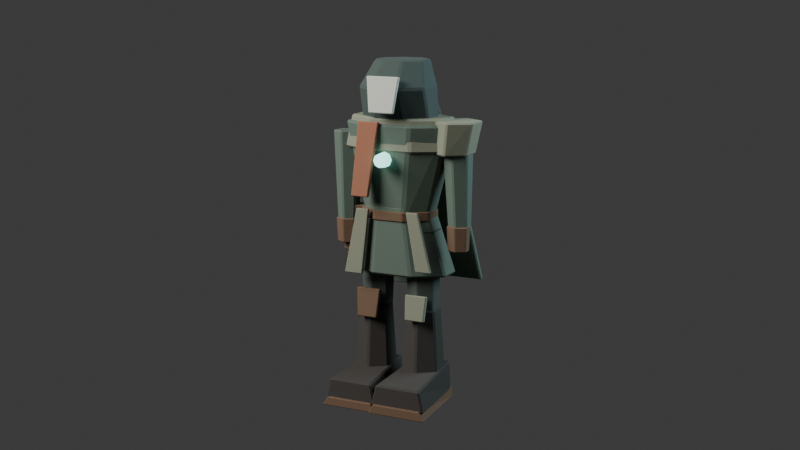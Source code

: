 # Source: dream_runner_character_03.blend  (saved by Blender 5.1.30; exported with 4.5.12 LTS)
import bpy
from mathutils import Matrix  # noqa: F401  (used for matrix-valued properties, if any)

bpy.ops.wm.read_factory_settings(use_empty=True)
scene = bpy.context.scene
scene.name = 'Scene'

# ---- collections
col_collection = bpy.data.collections.new('Collection'); scene.collection.children.link(col_collection)

# ---- materials (node trees are filled in below, after node groups)
mat_mat_dr03_coat_dark_olive = bpy.data.materials.new('MAT_DR03_Coat_Dark_Olive')
mat_mat_dr03_coat_dark_olive.diffuse_color = (0.09, 0.125, 0.095, 1.0)
mat_mat_dr03_coat_dust_edge = bpy.data.materials.new('MAT_DR03_Coat_Dust_Edge')
mat_mat_dr03_coat_dust_edge.diffuse_color = (0.2, 0.21, 0.145, 1.0)
mat_mat_dr03_leather_brown = bpy.data.materials.new('MAT_DR03_Leather_Brown')
mat_mat_dr03_leather_brown.diffuse_color = (0.13, 0.075, 0.04, 1.0)
mat_mat_dr03_hood_deep = bpy.data.materials.new('MAT_DR03_Hood_Deep')
mat_mat_dr03_hood_deep.diffuse_color = (0.045, 0.065, 0.055, 1.0)
mat_mat_dr03_faceless_mask = bpy.data.materials.new('MAT_DR03_Faceless_Mask')
mat_mat_dr03_faceless_mask.diffuse_color = (0.52, 0.52, 0.46, 1.0)
mat_mat_dr03_chest_signal_emissive = bpy.data.materials.new('MAT_DR03_Chest_Signal_Emissive')
mat_mat_dr03_chest_signal_emissive.diffuse_color = (0.12, 0.3, 0.27, 1.0)
mat_mat_dr03_pants_charcoal = bpy.data.materials.new('MAT_DR03_Pants_Charcoal')
mat_mat_dr03_pants_charcoal.diffuse_color = (0.055, 0.065, 0.055, 1.0)
mat_mat_dr03_boots_heavy_dark = bpy.data.materials.new('MAT_DR03_Boots_Heavy_Dark')
mat_mat_dr03_boots_heavy_dark.diffuse_color = (0.035, 0.03, 0.025, 1.0)
mat_mat_dr03_scarf_rust = bpy.data.materials.new('MAT_DR03_Scarf_Rust')
mat_mat_dr03_scarf_rust.diffuse_color = (0.3, 0.12, 0.065, 1.0)

# ---- material node trees
mat_mat_dr03_coat_dark_olive.use_nodes = True; mat_mat_dr03_coat_dark_olive.node_tree.nodes.clear()
_N = mat_mat_dr03_coat_dark_olive.node_tree.nodes; _L = mat_mat_dr03_coat_dark_olive.node_tree.links
n0 = _N.new('ShaderNodeBsdfPrincipled'); n0.name = 'Principled BSDF'; n0.location = (-200, 100)
n0.inputs[0].default_value = (0.09, 0.125, 0.095, 1.0)
n0.inputs[2].default_value = 0.9
n1 = _N.new('ShaderNodeOutputMaterial'); n1.name = 'Material Output'; n1.location = (200, 100)
_L.new(n0.outputs[0], n1.inputs[0])
n1.is_active_output = True
mat_mat_dr03_coat_dust_edge.use_nodes = True; mat_mat_dr03_coat_dust_edge.node_tree.nodes.clear()
_N = mat_mat_dr03_coat_dust_edge.node_tree.nodes; _L = mat_mat_dr03_coat_dust_edge.node_tree.links
n0 = _N.new('ShaderNodeBsdfPrincipled'); n0.name = 'Principled BSDF'; n0.location = (-200, 100)
n0.inputs[0].default_value = (0.2, 0.21, 0.145, 1.0)
n0.inputs[2].default_value = 0.9
n1 = _N.new('ShaderNodeOutputMaterial'); n1.name = 'Material Output'; n1.location = (200, 100)
_L.new(n0.outputs[0], n1.inputs[0])
n1.is_active_output = True
mat_mat_dr03_leather_brown.use_nodes = True; mat_mat_dr03_leather_brown.node_tree.nodes.clear()
_N = mat_mat_dr03_leather_brown.node_tree.nodes; _L = mat_mat_dr03_leather_brown.node_tree.links
n0 = _N.new('ShaderNodeBsdfPrincipled'); n0.name = 'Principled BSDF'; n0.location = (-200, 100)
n0.inputs[0].default_value = (0.13, 0.075, 0.04, 1.0)
n0.inputs[2].default_value = 0.9
n1 = _N.new('ShaderNodeOutputMaterial'); n1.name = 'Material Output'; n1.location = (200, 100)
_L.new(n0.outputs[0], n1.inputs[0])
n1.is_active_output = True
mat_mat_dr03_hood_deep.use_nodes = True; mat_mat_dr03_hood_deep.node_tree.nodes.clear()
_N = mat_mat_dr03_hood_deep.node_tree.nodes; _L = mat_mat_dr03_hood_deep.node_tree.links
n0 = _N.new('ShaderNodeBsdfPrincipled'); n0.name = 'Principled BSDF'; n0.location = (-200, 100)
n0.inputs[0].default_value = (0.045, 0.065, 0.055, 1.0)
n0.inputs[2].default_value = 0.9
n1 = _N.new('ShaderNodeOutputMaterial'); n1.name = 'Material Output'; n1.location = (200, 100)
_L.new(n0.outputs[0], n1.inputs[0])
n1.is_active_output = True
mat_mat_dr03_faceless_mask.use_nodes = True; mat_mat_dr03_faceless_mask.node_tree.nodes.clear()
_N = mat_mat_dr03_faceless_mask.node_tree.nodes; _L = mat_mat_dr03_faceless_mask.node_tree.links
n0 = _N.new('ShaderNodeBsdfPrincipled'); n0.name = 'Principled BSDF'; n0.location = (-200, 100)
n0.inputs[0].default_value = (0.52, 0.52, 0.46, 1.0)
n0.inputs[2].default_value = 0.78
n1 = _N.new('ShaderNodeOutputMaterial'); n1.name = 'Material Output'; n1.location = (200, 100)
_L.new(n0.outputs[0], n1.inputs[0])
n1.is_active_output = True
mat_mat_dr03_chest_signal_emissive.use_nodes = True; mat_mat_dr03_chest_signal_emissive.node_tree.nodes.clear()
_N = mat_mat_dr03_chest_signal_emissive.node_tree.nodes; _L = mat_mat_dr03_chest_signal_emissive.node_tree.links
n0 = _N.new('ShaderNodeBsdfPrincipled'); n0.name = 'Principled BSDF'; n0.location = (-200, 100)
n0.inputs[0].default_value = (0.12, 0.3, 0.27, 1.0)
n0.inputs[2].default_value = 0.48
n0.inputs[27].default_value = (0.38, 0.95, 0.85, 1.0)
n0.inputs[28].default_value = 2.2
n1 = _N.new('ShaderNodeOutputMaterial'); n1.name = 'Material Output'; n1.location = (200, 100)
_L.new(n0.outputs[0], n1.inputs[0])
n1.is_active_output = True
mat_mat_dr03_pants_charcoal.use_nodes = True; mat_mat_dr03_pants_charcoal.node_tree.nodes.clear()
_N = mat_mat_dr03_pants_charcoal.node_tree.nodes; _L = mat_mat_dr03_pants_charcoal.node_tree.links
n0 = _N.new('ShaderNodeBsdfPrincipled'); n0.name = 'Principled BSDF'; n0.location = (-200, 100)
n0.inputs[0].default_value = (0.055, 0.065, 0.055, 1.0)
n0.inputs[2].default_value = 0.9
n1 = _N.new('ShaderNodeOutputMaterial'); n1.name = 'Material Output'; n1.location = (200, 100)
_L.new(n0.outputs[0], n1.inputs[0])
n1.is_active_output = True
mat_mat_dr03_boots_heavy_dark.use_nodes = True; mat_mat_dr03_boots_heavy_dark.node_tree.nodes.clear()
_N = mat_mat_dr03_boots_heavy_dark.node_tree.nodes; _L = mat_mat_dr03_boots_heavy_dark.node_tree.links
n0 = _N.new('ShaderNodeBsdfPrincipled'); n0.name = 'Principled BSDF'; n0.location = (-200, 100)
n0.inputs[0].default_value = (0.035, 0.03, 0.025, 1.0)
n0.inputs[2].default_value = 0.9
n1 = _N.new('ShaderNodeOutputMaterial'); n1.name = 'Material Output'; n1.location = (200, 100)
_L.new(n0.outputs[0], n1.inputs[0])
n1.is_active_output = True
mat_mat_dr03_scarf_rust.use_nodes = True; mat_mat_dr03_scarf_rust.node_tree.nodes.clear()
_N = mat_mat_dr03_scarf_rust.node_tree.nodes; _L = mat_mat_dr03_scarf_rust.node_tree.links
n0 = _N.new('ShaderNodeBsdfPrincipled'); n0.name = 'Principled BSDF'; n0.location = (-200, 100)
n0.inputs[0].default_value = (0.3, 0.12, 0.065, 1.0)
n0.inputs[2].default_value = 0.9
n1 = _N.new('ShaderNodeOutputMaterial'); n1.name = 'Material Output'; n1.location = (200, 100)
_L.new(n0.outputs[0], n1.inputs[0])
n1.is_active_output = True

# ---- world
world_world = bpy.data.worlds.new('World'); scene.world = world_world
world_world.use_nodes = True; world_world.node_tree.nodes.clear()
_N = world_world.node_tree.nodes; _L = world_world.node_tree.links
n0 = _N.new('ShaderNodeOutputWorld'); n0.name = 'World Output'; n0.location = (200, 100)
n1 = _N.new('ShaderNodeBackground'); n1.name = 'Background'; n1.location = (-200, 100)
n1.inputs[0].default_value = (0.05088, 0.05088, 0.05088, 1.0)
_L.new(n1.outputs[0], n0.inputs[0])
n0.is_active_output = True
world_world.color = (0.025, 0.03, 0.025)
world_world.sun_shadow_jitter_overblur = 0.0

# ---- cameras
cam_preview_dr03_cameradata = bpy.data.cameras.new('PREVIEW_DR03_CameraData')
cam_preview_dr03_cameradata.lens = 58.0

# ---- lights
light_preview_dr03_keydata = bpy.data.lights.new('PREVIEW_DR03_KeyData', 'AREA')
light_preview_dr03_keydata.energy = 700.0
light_preview_dr03_keydata.shape = 'DISK'
light_preview_dr03_keydata.size = 4.0
light_preview_dr03_filldata = bpy.data.lights.new('PREVIEW_DR03_FillData', 'AREA')
light_preview_dr03_filldata.color = (0.48, 0.63, 0.72)
light_preview_dr03_filldata.energy = 280.0
light_preview_dr03_filldata.size = 3.0

# ---- meshes
me_dr_torso_coat_mesh = bpy.data.meshes.new('DR_Torso_Coat_Mesh')
me_dr_torso_coat_mesh.from_pydata([(0.1785, 0.04303, -0.008372), (0.1635, 0.04842, -0.02), (0.1685, 0.06194, -0.008159), (0.06206, 0.126, -0.008032), (0.08405, 0.1192, -0.008097), (0.069, 0.1131, -0.02), (-0.08347, 0.1192, -0.008061), (-0.06154, 0.126, -0.008032), (-0.069, 0.1131, -0.02), (-0.178, 0.04303, -0.008249), (-0.168, 0.0619, -0.008111), (-0.1635, 0.04842, -0.02), (-0.168, -0.05212, -0.008139), (-0.178, -0.03326, -0.008249), (-0.1635, -0.03842, -0.02), (-0.06154, -0.1162, -0.008052), (-0.08347, -0.1094, -0.008082), (-0.069, -0.1031, -0.02), (0.08405, -0.1094, -0.008123), (0.06205, -0.1162, -0.008052), (0.069, -0.1031, -0.02), (0.1785, -0.03325, -0.008372), (0.1685, -0.05216, -0.008191), (0.1635, -0.03842, -0.02), (0.3001, 0.05468, 0.4684), (0.2893, 0.07263, 0.4681), (0.291, 0.05991, 0.48), (0.1416, 0.155, 0.4681), (0.119, 0.1608, 0.468), (0.1294, 0.1497, 0.48), (-0.09566, 0.1608, 0.468), (-0.1182, 0.155, 0.4681), (-0.1054, 0.1497, 0.48), (-0.2659, 0.07259, 0.4681), (-0.2766, 0.05468, 0.4682), (-0.267, 0.05991, 0.48), (-0.2766, -0.05444, 0.4682), (-0.2659, -0.07234, 0.4681), (-0.267, -0.05991, 0.48), (-0.1182, -0.1547, 0.4681), (-0.09566, -0.1606, 0.4681), (-0.1054, -0.1497, 0.48), (0.119, -0.1606, 0.4681), (0.1416, -0.1547, 0.4681), (0.1294, -0.1497, 0.48), (0.3001, -0.05444, 0.4684), (0.291, -0.05991, 0.48), (0.2893, -0.07238, 0.4682)], [], [(0, 1, 2), (3, 4, 5), (6, 7, 8), (9, 10, 11), (12, 13, 14), (15, 16, 17), (18, 19, 20), (21, 22, 23), (24, 25, 26), (27, 28, 29), (30, 31, 32), (33, 34, 35), (36, 37, 38), (39, 40, 41), (42, 43, 44), (45, 46, 47), (0, 21, 23, 1), (20, 23, 22, 18), (17, 20, 19, 15), (14, 17, 16, 12), (11, 14, 13, 9), (8, 11, 10, 6), (5, 8, 7, 3), (1, 5, 4, 2), (26, 46, 45, 24), (25, 27, 29, 26), (28, 30, 32, 29), (31, 33, 35, 32), (34, 36, 38, 35), (37, 39, 41, 38), (40, 42, 44, 41), (43, 47, 46, 44), (2, 25, 24, 0), (3, 28, 27, 4), (6, 31, 30, 7), (9, 34, 33, 10), (12, 37, 36, 13), (15, 40, 39, 16), (18, 43, 42, 19), (21, 45, 47, 22), (21, 0, 24, 45), (23, 20, 17, 14, 11, 8, 5, 1), (2, 4, 27, 25), (3, 7, 30, 28), (6, 10, 33, 31), (9, 13, 36, 34), (12, 16, 39, 37), (15, 19, 42, 40), (18, 22, 47, 43), (26, 29, 32, 35, 38, 41, 44, 46)])
me_dr_torso_coat_mesh.materials.append(mat_mat_dr03_coat_dark_olive)
me_dr_torso_coat_mesh.update()
me_dr_coat_lower_skirt_mesh = bpy.data.meshes.new('DR_Coat_Lower_Skirt_Mesh')
me_dr_coat_lower_skirt_mesh.from_pydata([(0.2801, 0.07898, -0.3104), (0.2729, 0.08433, -0.32), (0.2712, 0.09417, -0.3103), (0.1144, 0.1805, -0.3101), (0.1332, 0.1754, -0.3102), (0.1233, 0.1721, -0.32), (-0.104, 0.1754, -0.3101), (-0.08532, 0.1805, -0.3101), (-0.09326, 0.1721, -0.32), (-0.2508, 0.07896, -0.3102), (-0.2421, 0.09411, -0.3102), (-0.2429, 0.08433, -0.32), (-0.242, -0.04554, -0.31), (-0.2508, -0.03037, -0.3102), (-0.2429, -0.03433, -0.32), (-0.08531, -0.1319, -0.31), (-0.104, -0.1268, -0.31), (-0.09326, -0.1221, -0.32), (0.1332, -0.1268, -0.31), (0.1144, -0.1319, -0.31), (0.1233, -0.1221, -0.32), (0.2801, -0.03036, -0.3104), (0.271, -0.04562, -0.3101), (0.2729, -0.03433, -0.32), (0.1784, 0.04263, 0.03042), (0.1701, 0.05858, 0.03032), (0.1655, 0.0465, 0.04), (0.08231, 0.1205, 0.03022), (0.06406, 0.1263, 0.03012), (0.06952, 0.1147, 0.04), (-0.06333, 0.1263, 0.03012), (-0.08151, 0.1205, 0.03014), (-0.06952, 0.1147, 0.04), (-0.1694, 0.05853, 0.03022), (-0.1776, 0.04265, 0.03022), (-0.1655, 0.0465, 0.04), (-0.1776, -0.04134, 0.03022), (-0.1694, -0.05724, 0.03005), (-0.1655, -0.0465, 0.04), (-0.08151, -0.1191, 0.03001), (-0.06334, -0.1249, 0.03), (-0.06952, -0.1147, 0.04), (0.06408, -0.1249, 0.03), (0.08238, -0.1191, 0.03005), (0.06952, -0.1147, 0.04), (0.1784, -0.04135, 0.03042), (0.1655, -0.0465, 0.04), (0.1701, -0.05733, 0.03011)], [], [(0, 1, 2), (3, 4, 5), (6, 7, 8), (9, 10, 11), (12, 13, 14), (15, 16, 17), (18, 19, 20), (21, 22, 23), (24, 25, 26), (27, 28, 29), (30, 31, 32), (33, 34, 35), (36, 37, 38), (39, 40, 41), (42, 43, 44), (45, 46, 47), (0, 21, 23, 1), (20, 23, 22, 18), (17, 20, 19, 15), (14, 17, 16, 12), (11, 14, 13, 9), (8, 11, 10, 6), (5, 8, 7, 3), (1, 5, 4, 2), (26, 46, 45, 24), (25, 27, 29, 26), (28, 30, 32, 29), (31, 33, 35, 32), (34, 36, 38, 35), (37, 39, 41, 38), (40, 42, 44, 41), (43, 47, 46, 44), (2, 25, 24, 0), (3, 28, 27, 4), (6, 31, 30, 7), (9, 34, 33, 10), (12, 37, 36, 13), (15, 40, 39, 16), (18, 43, 42, 19), (21, 45, 47, 22), (21, 0, 24, 45), (23, 20, 17, 14, 11, 8, 5, 1), (2, 4, 27, 25), (3, 7, 30, 28), (6, 10, 33, 31), (9, 13, 36, 34), (12, 16, 39, 37), (15, 19, 42, 40), (18, 22, 47, 43), (26, 29, 32, 35, 38, 41, 44, 46)])
me_dr_coat_lower_skirt_mesh.materials.append(mat_mat_dr03_coat_dark_olive)
me_dr_coat_lower_skirt_mesh.update()
me_dr_shoulder_mantle_mesh = bpy.data.meshes.new('DR_Shoulder_Mantle_Mesh')
me_dr_shoulder_mantle_mesh.from_pydata([(0.3081, 0.07546, -0.05023), (0.3003, 0.07998, -0.06), (0.2993, 0.09048, -0.05009), (0.1234, 0.1851, -0.05003), (0.1422, 0.1802, -0.05007), (0.1317, 0.1759, -0.06), (-0.1222, 0.1802, -0.05007), (-0.1034, 0.1851, -0.05003), (-0.1117, 0.1759, -0.06), (-0.2881, 0.07546, -0.05023), (-0.2793, 0.09048, -0.05009), (-0.2803, 0.07998, -0.06), (-0.2793, -0.06048, -0.05009), (-0.2881, -0.04546, -0.05023), (-0.2803, -0.04998, -0.06), (-0.1034, -0.1551, -0.05003), (-0.1222, -0.1502, -0.05007), (-0.1117, -0.1459, -0.06), (0.1422, -0.1502, -0.05007), (0.1234, -0.1551, -0.05003), (0.1317, -0.1459, -0.06), (0.3081, -0.04546, -0.05023), (0.2993, -0.06048, -0.05009), (0.3003, -0.04998, -0.06), (0.2754, 0.07038, 0.1002), (0.2668, 0.08558, 0.1001), (0.2633, 0.07438, 0.11), (0.1286, 0.1677, 0.1001), (0.1099, 0.1729, 0.1), (0.1163, 0.1621, 0.11), (-0.08992, 0.1729, 0.1), (-0.1086, 0.1677, 0.1001), (-0.09631, 0.1621, 0.11), (-0.2468, 0.08558, 0.1001), (-0.2554, 0.07038, 0.1002), (-0.2433, 0.07438, 0.11), (-0.2554, -0.04038, 0.1002), (-0.2468, -0.05558, 0.1001), (-0.2433, -0.04438, 0.11), (-0.1086, -0.1377, 0.1001), (-0.08992, -0.1429, 0.1), (-0.09631, -0.1321, 0.11), (0.1099, -0.1429, 0.1), (0.1286, -0.1377, 0.1001), (0.1163, -0.1321, 0.11), (0.2754, -0.04038, 0.1002), (0.2633, -0.04438, 0.11), (0.2668, -0.05558, 0.1001)], [], [(0, 1, 2), (3, 4, 5), (6, 7, 8), (9, 10, 11), (12, 13, 14), (15, 16, 17), (18, 19, 20), (21, 22, 23), (24, 25, 26), (27, 28, 29), (30, 31, 32), (33, 34, 35), (36, 37, 38), (39, 40, 41), (42, 43, 44), (45, 46, 47), (0, 21, 23, 1), (20, 23, 22, 18), (17, 20, 19, 15), (14, 17, 16, 12), (11, 14, 13, 9), (8, 11, 10, 6), (5, 8, 7, 3), (1, 5, 4, 2), (26, 46, 45, 24), (25, 27, 29, 26), (28, 30, 32, 29), (31, 33, 35, 32), (34, 36, 38, 35), (37, 39, 41, 38), (40, 42, 44, 41), (43, 47, 46, 44), (2, 25, 24, 0), (3, 28, 27, 4), (6, 31, 30, 7), (9, 34, 33, 10), (12, 37, 36, 13), (15, 40, 39, 16), (18, 43, 42, 19), (21, 45, 47, 22), (21, 0, 24, 45), (23, 20, 17, 14, 11, 8, 5, 1), (2, 4, 27, 25), (3, 7, 30, 28), (6, 10, 33, 31), (9, 13, 36, 34), (12, 16, 39, 37), (15, 19, 42, 40), (18, 22, 47, 43), (26, 29, 32, 35, 38, 41, 44, 46)])
me_dr_shoulder_mantle_mesh.materials.append(mat_mat_dr03_coat_dust_edge)
me_dr_shoulder_mantle_mesh.update()
me_dr_waist_belt_mesh = bpy.data.meshes.new('DR_Waist_Belt_Mesh')
me_dr_waist_belt_mesh.from_pydata([(0.194, 0.05149, -0.021), (0.19, 0.05339, -0.025), (0.1907, 0.05776, -0.021), (0.07636, 0.134, -0.021), (0.08366, 0.1317, -0.021), (0.07912, 0.13, -0.025), (-0.08366, 0.1317, -0.021), (-0.07636, 0.134, -0.021), (-0.07912, 0.13, -0.025), (-0.194, 0.05149, -0.021), (-0.1907, 0.05776, -0.021), (-0.19, 0.05339, -0.025), (-0.1907, -0.05776, -0.021), (-0.194, -0.05149, -0.021), (-0.19, -0.05339, -0.025), (-0.07636, -0.134, -0.021), (-0.08366, -0.1317, -0.021), (-0.07912, -0.13, -0.025), (0.08366, -0.1317, -0.021), (0.07636, -0.134, -0.021), (0.07912, -0.13, -0.025), (0.194, -0.05149, -0.021), (0.1907, -0.05776, -0.021), (0.19, -0.05339, -0.025), (0.194, 0.05149, 0.021), (0.1907, 0.05776, 0.021), (0.19, 0.05339, 0.025), (0.08366, 0.1317, 0.021), (0.07636, 0.134, 0.021), (0.07912, 0.13, 0.025), (-0.07636, 0.134, 0.021), (-0.08366, 0.1317, 0.021), (-0.07912, 0.13, 0.025), (-0.1907, 0.05776, 0.021), (-0.194, 0.05149, 0.021), (-0.19, 0.05339, 0.025), (-0.194, -0.05149, 0.021), (-0.1907, -0.05776, 0.021), (-0.19, -0.05339, 0.025), (-0.08366, -0.1317, 0.021), (-0.07636, -0.134, 0.021), (-0.07912, -0.13, 0.025), (0.07636, -0.134, 0.021), (0.08366, -0.1317, 0.021), (0.07912, -0.13, 0.025), (0.194, -0.05149, 0.021), (0.19, -0.05339, 0.025), (0.1907, -0.05776, 0.021)], [], [(0, 1, 2), (3, 4, 5), (6, 7, 8), (9, 10, 11), (12, 13, 14), (15, 16, 17), (18, 19, 20), (21, 22, 23), (24, 25, 26), (27, 28, 29), (30, 31, 32), (33, 34, 35), (36, 37, 38), (39, 40, 41), (42, 43, 44), (45, 46, 47), (0, 21, 23, 1), (20, 23, 22, 18), (17, 20, 19, 15), (14, 17, 16, 12), (11, 14, 13, 9), (8, 11, 10, 6), (5, 8, 7, 3), (1, 5, 4, 2), (26, 46, 45, 24), (25, 27, 29, 26), (28, 30, 32, 29), (31, 33, 35, 32), (34, 36, 38, 35), (37, 39, 41, 38), (40, 42, 44, 41), (43, 47, 46, 44), (2, 25, 24, 0), (3, 28, 27, 4), (6, 31, 30, 7), (9, 34, 33, 10), (12, 37, 36, 13), (15, 40, 39, 16), (18, 43, 42, 19), (21, 45, 47, 22), (21, 0, 24, 45), (23, 20, 17, 14, 11, 8, 5, 1), (2, 4, 27, 25), (3, 7, 30, 28), (6, 10, 33, 31), (9, 13, 36, 34), (12, 16, 39, 37), (15, 19, 42, 40), (18, 22, 47, 43), (26, 29, 32, 35, 38, 41, 44, 46)])
me_dr_waist_belt_mesh.materials.append(mat_mat_dr03_leather_brown)
me_dr_waist_belt_mesh.update()
me_dr_coat_back_panel_mesh = bpy.data.meshes.new('DR_Coat_Back_Panel_Mesh')
me_dr_coat_back_panel_mesh.from_pydata([(-0.2402, -0.009388, -0.008431), (-0.2332, -0.01632, -0.009438), (-0.233, -0.01039, -0.001506), (0.233, -0.01039, -0.001506), (0.2337, -0.01632, -0.009438), (0.2407, -0.009392, -0.008399), (0.3093, 0.08861, -0.6846), (0.3023, 0.08168, -0.6856), (0.303, 0.08961, -0.6915), (-0.2598, 0.0886, -0.6846), (-0.253, 0.08961, -0.6915), (-0.2528, 0.08168, -0.6856), (-0.2402, 0.0114, -0.005419), (-0.233, 0.01039, 0.001506), (-0.2332, 0.01832, -0.004418), (0.2407, 0.01139, -0.005387), (0.2337, 0.01832, -0.004418), (0.233, 0.01039, 0.001506), (0.303, 0.1104, -0.6885), (0.3023, 0.1163, -0.6806), (0.3093, 0.1094, -0.6816), (-0.2598, 0.1094, -0.6816), (-0.2528, 0.1163, -0.6806), (-0.253, 0.1104, -0.6885)], [], [(0, 1, 2), (3, 4, 5), (6, 7, 8), (9, 10, 11), (12, 13, 14), (15, 16, 17), (18, 19, 20), (21, 22, 23), (0, 9, 11, 1), (1, 4, 3, 2), (4, 7, 6, 5), (7, 11, 10, 8), (14, 22, 21, 12), (18, 23, 22, 19), (15, 20, 19, 16), (13, 17, 16, 14), (2, 13, 12, 0), (5, 15, 17, 3), (8, 18, 20, 6), (9, 21, 23, 10), (9, 0, 12, 21), (1, 11, 7, 4), (2, 3, 17, 13), (5, 6, 20, 15), (8, 10, 23, 18), (22, 14, 16, 19)])
me_dr_coat_back_panel_mesh.materials.append(mat_mat_dr03_coat_dark_olive)
me_dr_coat_back_panel_mesh.update()
me_dr_coat_edge_left_mesh = bpy.data.meshes.new('DR_Coat_Edge_Left_Mesh')
me_dr_coat_edge_left_mesh.from_pydata([(-0.03556, -0.006084, -0.002769), (-0.03252, -0.009084, -0.002734), (-0.032, -0.005997, 0.0001764), (0.032, -0.005997, 0.0001764), (0.03168, -0.009084, -0.002734), (0.03469, -0.006085, -0.002807), (0.0003071, -0.01591, -0.3368), (-0.002707, -0.01891, -0.3367), (-0.003, -0.016, -0.3398), (-0.09944, -0.01591, -0.3369), (-0.097, -0.016, -0.3398), (-0.09637, -0.01891, -0.3367), (-0.03556, 0.005911, -0.003122), (-0.032, 0.005997, -0.0001764), (-0.03252, 0.008908, -0.003263), (0.03469, 0.00591, -0.003159), (0.03168, 0.008908, -0.003263), (0.032, 0.005997, -0.0001764), (-0.003, -0.004003, -0.3402), (-0.002707, -0.0009157, -0.3373), (0.0003071, -0.003915, -0.3372), (-0.09944, -0.003916, -0.3372), (-0.09637, -0.0009157, -0.3373), (-0.097, -0.004003, -0.3402)], [], [(0, 1, 2), (3, 4, 5), (6, 7, 8), (9, 10, 11), (12, 13, 14), (15, 16, 17), (18, 19, 20), (21, 22, 23), (0, 9, 11, 1), (1, 4, 3, 2), (4, 7, 6, 5), (7, 11, 10, 8), (14, 22, 21, 12), (18, 23, 22, 19), (15, 20, 19, 16), (13, 17, 16, 14), (2, 13, 12, 0), (5, 15, 17, 3), (8, 18, 20, 6), (9, 21, 23, 10), (9, 0, 12, 21), (1, 11, 7, 4), (2, 3, 17, 13), (5, 6, 20, 15), (8, 10, 23, 18), (22, 14, 16, 19)])
me_dr_coat_edge_left_mesh.materials.append(mat_mat_dr03_coat_dust_edge)
me_dr_coat_edge_left_mesh.update()
me_dr_coat_edge_right_mesh = bpy.data.meshes.new('DR_Coat_Edge_Right_Mesh')
me_dr_coat_edge_right_mesh.from_pydata([(-0.03196, -0.006, -0.002951), (-0.0289, -0.009, -0.003), (-0.0295, -0.006, 0.0), (0.0295, -0.006, 0.0), (0.03016, -0.009, -0.003), (0.03323, -0.006, -0.00291), (0.1068, -0.006, -0.2971), (0.1037, -0.009, -0.297), (0.1045, -0.006, -0.3), (0.02196, -0.006, -0.297), (0.0255, -0.006, -0.3), (0.025, -0.009, -0.297), (-0.03196, 0.006, -0.002951), (-0.0295, 0.006, 0.0), (-0.0289, 0.009, -0.003), (0.03323, 0.006, -0.00291), (0.03016, 0.009, -0.003), (0.0295, 0.006, 0.0), (0.1045, 0.006, -0.3), (0.1037, 0.009, -0.297), (0.1068, 0.006, -0.2971), (0.02196, 0.006, -0.297), (0.025, 0.009, -0.297), (0.0255, 0.006, -0.3)], [], [(0, 1, 2), (3, 4, 5), (6, 7, 8), (9, 10, 11), (12, 13, 14), (15, 16, 17), (18, 19, 20), (21, 22, 23), (0, 9, 11, 1), (1, 4, 3, 2), (4, 7, 6, 5), (7, 11, 10, 8), (14, 22, 21, 12), (18, 23, 22, 19), (15, 20, 19, 16), (13, 17, 16, 14), (2, 13, 12, 0), (5, 15, 17, 3), (8, 18, 20, 6), (9, 21, 23, 10), (9, 0, 12, 21), (1, 11, 7, 4), (2, 3, 17, 13), (5, 6, 20, 15), (8, 10, 23, 18), (22, 14, 16, 19)])
me_dr_coat_edge_right_mesh.materials.append(mat_mat_dr03_coat_dust_edge)
me_dr_coat_edge_right_mesh.update()
me_dr_neck_mesh = bpy.data.meshes.new('DR_Neck_Mesh')
me_dr_neck_mesh.from_pydata([(0.003697, 0.09818, -0.04601), (1.164e-10, 0.09567, -0.05), (-0.003697, 0.09818, -0.04601), (-0.06497, 0.06974, -0.04601), (-0.05974, 0.07497, -0.04601), (-0.06058, 0.07058, -0.05), (-0.08818, 0.006303, -0.04601), (-0.08818, 0.0137, -0.04601), (-0.08567, 0.01, -0.05), (-0.05974, -0.05497, -0.04601), (-0.06497, -0.04974, -0.04601), (-0.06058, -0.05058, -0.05), (0.003697, -0.07818, -0.04601), (-0.003697, -0.07818, -0.04601), (-1.164e-10, -0.07567, -0.05), (0.06497, -0.04974, -0.04601), (0.05974, -0.05497, -0.04601), (0.06058, -0.05058, -0.05), (0.08818, 0.0137, -0.04601), (0.08818, 0.006303, -0.04601), (0.08567, 0.01, -0.05), (0.05974, 0.07497, -0.04601), (0.06497, 0.06974, -0.04601), (0.06058, 0.07058, -0.05), (0.003697, 0.09076, 0.05601), (-0.003697, 0.09076, 0.05601), (0.0, 0.08767, 0.06), (-0.05449, 0.06972, 0.05601), (-0.05972, 0.06449, 0.05601), (-0.05492, 0.06492, 0.06), (-0.08076, 0.0137, 0.05601), (-0.08076, 0.006303, 0.05601), (-0.07767, 0.01, 0.06), (-0.05972, -0.04449, 0.05601), (-0.05449, -0.04972, 0.05601), (-0.05492, -0.04492, 0.06), (-0.003697, -0.07076, 0.05601), (0.003697, -0.07076, 0.05601), (0.0, -0.06767, 0.06), (0.05449, -0.04972, 0.05601), (0.05972, -0.04449, 0.05601), (0.05492, -0.04492, 0.06), (0.08076, 0.006303, 0.05601), (0.08076, 0.0137, 0.05601), (0.07767, 0.01, 0.06), (0.05449, 0.06972, 0.05601), (0.05492, 0.06492, 0.06), (0.05972, 0.06449, 0.05601)], [], [(0, 1, 2), (3, 4, 5), (6, 7, 8), (9, 10, 11), (12, 13, 14), (15, 16, 17), (18, 19, 20), (21, 22, 23), (24, 25, 26), (27, 28, 29), (30, 31, 32), (33, 34, 35), (36, 37, 38), (39, 40, 41), (42, 43, 44), (45, 46, 47), (0, 21, 23, 1), (20, 23, 22, 18), (17, 20, 19, 15), (14, 17, 16, 12), (11, 14, 13, 9), (8, 11, 10, 6), (5, 8, 7, 3), (1, 5, 4, 2), (26, 46, 45, 24), (25, 27, 29, 26), (28, 30, 32, 29), (31, 33, 35, 32), (34, 36, 38, 35), (37, 39, 41, 38), (40, 42, 44, 41), (43, 47, 46, 44), (2, 25, 24, 0), (3, 28, 27, 4), (6, 31, 30, 7), (9, 34, 33, 10), (12, 37, 36, 13), (15, 40, 39, 16), (18, 43, 42, 19), (21, 45, 47, 22), (21, 0, 24, 45), (23, 20, 17, 14, 11, 8, 5, 1), (2, 4, 27, 25), (3, 7, 30, 28), (6, 10, 33, 31), (9, 13, 36, 34), (12, 16, 39, 37), (15, 19, 42, 40), (18, 22, 47, 43), (26, 29, 32, 35, 38, 41, 44, 46)])
me_dr_neck_mesh.materials.append(mat_mat_dr03_hood_deep)
me_dr_neck_mesh.update()
me_dr_hood_head_mesh = bpy.data.meshes.new('DR_Hood_Head_Mesh')
me_dr_hood_head_mesh.from_pydata([(0.1891, 0.06463, -0.001006), (0.1804, 0.06984, -0.01), (0.1817, 0.0793, -0.001026), (0.06927, 0.1581, -0.001), (0.08551, 0.1527, -0.001001), (0.07543, 0.1492, -0.01), (-0.08551, 0.1527, -0.001001), (-0.06927, 0.1581, -0.001), (-0.07543, 0.1492, -0.01), (-0.1891, 0.06463, -0.001006), (-0.1817, 0.0793, -0.001026), (-0.1804, 0.06984, -0.01), (-0.1818, -0.05243, -0.001195), (-0.1891, -0.03714, -0.001006), (-0.1804, -0.03984, -0.01), (-0.06932, -0.1312, -0.001512), (-0.08567, -0.1257, -0.001316), (-0.07543, -0.1192, -0.01), (0.08567, -0.1257, -0.001316), (0.06932, -0.1312, -0.001512), (0.07543, -0.1192, -0.01), (0.1891, -0.03714, -0.001006), (0.1818, -0.05243, -0.001195), (0.1804, -0.03984, -0.01), (0.176, 0.06813, 0.17), (0.1829, 0.0529, 0.17), (0.06672, 0.1567, 0.17), (0.08253, 0.1507, 0.17), (-0.08253, 0.1507, 0.17), (-0.06672, 0.1567, 0.17), (-0.1829, 0.0529, 0.17), (-0.176, 0.06813, 0.17), (-0.1763, -0.1005, 0.1612), (-0.1735, -0.09847, 0.1774), (-0.1829, -0.08715, 0.17), (-0.0669, -0.1887, 0.1615), (-0.06565, -0.1861, 0.1771), (-0.08178, -0.1795, 0.1774), (-0.08283, -0.1825, 0.1613), (0.08283, -0.1825, 0.1613), (0.08178, -0.1795, 0.1774), (0.06565, -0.1861, 0.1771), (0.0669, -0.1887, 0.1615), (0.1829, -0.08715, 0.17), (0.1735, -0.09847, 0.1774), (0.1763, -0.1005, 0.1612), (0.137, 0.07425, 0.2965), (0.1303, 0.08945, 0.2961), (0.125, 0.08073, 0.305), (0.04779, 0.1552, 0.296), (0.05205, 0.1461, 0.305), (0.06355, 0.1492, 0.2961), (-0.06355, 0.1492, 0.2961), (-0.05205, 0.1461, 0.305), (-0.04779, 0.1552, 0.296), (-0.137, 0.07425, 0.2965), (-0.125, 0.08073, 0.305), (-0.1303, 0.08945, 0.2961), (-0.1299, -0.02529, 0.2976), (-0.125, -0.01073, 0.305), (-0.137, -0.01006, 0.2965), (-0.04749, -0.09068, 0.2979), (-0.05205, -0.0761, 0.305), (-0.06369, -0.08461, 0.2976), (0.06369, -0.08461, 0.2976), (0.05205, -0.0761, 0.305), (0.04749, -0.09068, 0.2979), (0.137, -0.01006, 0.2965), (0.125, -0.01073, 0.305), (0.1299, -0.02529, 0.2976)], [], [(0, 1, 2), (3, 4, 5), (6, 7, 8), (9, 10, 11), (12, 13, 14), (15, 16, 17), (18, 19, 20), (21, 22, 23), (32, 33, 34), (35, 36, 37, 38), (39, 40, 41, 42), (43, 44, 45), (46, 47, 48), (49, 50, 51), (52, 53, 54), (55, 56, 57), (58, 59, 60), (61, 62, 63), (64, 65, 66), (67, 68, 69), (0, 21, 23, 1), (20, 23, 22, 18), (17, 20, 19, 15), (14, 17, 16, 12), (11, 14, 13, 9), (8, 11, 10, 6), (5, 8, 7, 3), (1, 5, 4, 2), (2, 24, 25, 0), (3, 26, 27, 4), (6, 28, 29, 7), (9, 30, 31, 10), (12, 32, 34, 13), (15, 35, 38, 16), (32, 38, 37, 33), (18, 39, 42, 19), (35, 42, 41, 36), (21, 43, 45, 22), (39, 45, 44, 40), (24, 47, 46, 25), (26, 49, 51, 27), (47, 51, 50, 48), (28, 52, 54, 29), (49, 54, 53, 50), (30, 55, 57, 31), (52, 57, 56, 53), (33, 58, 60, 34), (55, 60, 59, 56), (36, 61, 63, 37), (58, 63, 62, 59), (40, 64, 66, 41), (61, 66, 65, 62), (43, 67, 69, 44), (64, 69, 68, 65), (48, 68, 67, 46), (21, 0, 25, 43), (23, 20, 17, 14, 11, 8, 5, 1), (2, 4, 27, 24), (3, 7, 29, 26), (6, 10, 31, 28), (9, 13, 34, 30), (12, 16, 38, 32), (15, 19, 42, 35), (18, 22, 45, 39), (43, 25, 46, 67), (24, 27, 51, 47), (26, 29, 54, 49), (28, 31, 57, 52), (30, 34, 60, 55), (33, 37, 63, 58), (36, 41, 66, 61), (40, 44, 69, 64), (48, 50, 53, 56, 59, 62, 65, 68)])
me_dr_hood_head_mesh.materials.append(mat_mat_dr03_hood_deep)
me_dr_hood_head_mesh.update()
me_dr_faceless_mask_mesh = bpy.data.meshes.new('DR_Faceless_Mask_Mesh')
me_dr_faceless_mask_mesh.from_pydata([(-0.08951, -0.1855, 0.2268), (-0.08547, -0.1895, 0.2273), (-0.086, -0.185, 0.2307), (0.086, -0.185, 0.2307), (0.08547, -0.1895, 0.2273), (0.08951, -0.1855, 0.2268), (0.06799, -0.2094, 0.05462), (0.06396, -0.2134, 0.0552), (0.0635, -0.21, 0.05069), (-0.06799, -0.2094, 0.05462), (-0.0635, -0.21, 0.05069), (-0.06396, -0.2134, 0.0552), (-0.08951, -0.1756, 0.2254), (-0.086, -0.175, 0.2293), (-0.08547, -0.1716, 0.2248), (0.08951, -0.1756, 0.2254), (0.08547, -0.1716, 0.2248), (0.086, -0.175, 0.2293), (0.0635, -0.2, 0.04931), (0.06396, -0.1955, 0.05272), (0.06799, -0.1995, 0.05324), (-0.06799, -0.1995, 0.05324), (-0.06396, -0.1955, 0.05272), (-0.0635, -0.2, 0.04931)], [], [(0, 1, 2), (3, 4, 5), (6, 7, 8), (9, 10, 11), (12, 13, 14), (15, 16, 17), (18, 19, 20), (21, 22, 23), (0, 9, 11, 1), (1, 4, 3, 2), (4, 7, 6, 5), (7, 11, 10, 8), (14, 22, 21, 12), (18, 23, 22, 19), (15, 20, 19, 16), (13, 17, 16, 14), (2, 13, 12, 0), (5, 15, 17, 3), (8, 18, 20, 6), (9, 21, 23, 10), (9, 0, 12, 21), (1, 11, 7, 4), (2, 3, 17, 13), (5, 6, 20, 15), (8, 10, 23, 18), (22, 14, 16, 19)])
me_dr_faceless_mask_mesh.materials.append(mat_mat_dr03_faceless_mask)
me_dr_faceless_mask_mesh.update()
me_dr_hood_cowl_back_mesh = bpy.data.meshes.new('DR_Hood_Cowl_Back_Mesh')
me_dr_hood_cowl_back_mesh.from_pydata([(-0.1413, 0.03045, 0.1013), (-0.1352, 0.0247, 0.09961), (-0.134, 0.02891, 0.107), (0.134, 0.02891, 0.107), (0.1352, 0.0247, 0.09961), (0.1413, 0.03045, 0.1013), (0.1887, 0.08736, -0.1074), (0.1825, 0.08154, -0.1088), (0.184, 0.08891, -0.113), (-0.1887, 0.08736, -0.1074), (-0.184, 0.08891, -0.113), (-0.1825, 0.08154, -0.1088), (-0.1413, 0.05264, 0.1074), (-0.134, 0.05109, 0.113), (-0.1352, 0.05846, 0.1088), (0.1413, 0.05264, 0.1074), (0.1352, 0.05846, 0.1088), (0.134, 0.05109, 0.113), (0.184, 0.1111, -0.107), (0.1825, 0.1153, -0.09961), (0.1887, 0.1096, -0.1013), (-0.1887, 0.1096, -0.1013), (-0.1825, 0.1153, -0.09961), (-0.184, 0.1111, -0.107)], [], [(0, 1, 2), (3, 4, 5), (6, 7, 8), (9, 10, 11), (12, 13, 14), (15, 16, 17), (18, 19, 20), (21, 22, 23), (0, 9, 11, 1), (1, 4, 3, 2), (4, 7, 6, 5), (7, 11, 10, 8), (14, 22, 21, 12), (18, 23, 22, 19), (15, 20, 19, 16), (13, 17, 16, 14), (2, 13, 12, 0), (5, 15, 17, 3), (8, 18, 20, 6), (9, 21, 23, 10), (9, 0, 12, 21), (1, 11, 7, 4), (2, 3, 17, 13), (5, 6, 20, 15), (8, 10, 23, 18), (22, 14, 16, 19)])
me_dr_hood_cowl_back_mesh.materials.append(mat_mat_dr03_hood_deep)
me_dr_hood_cowl_back_mesh.update()
me_dr_chest_signal_mesh = bpy.data.meshes.new('DR_Chest_Signal_Mesh')
me_dr_chest_signal_mesh.from_pydata([(-0.03955, -0.007987, 0.002774), (-0.03775, -0.005, 0.0), (-0.03955, -0.007987, -0.002774), (-0.02601, -0.007987, -0.02993), (-0.02993, -0.007987, -0.02601), (-0.0267, -0.005, -0.0267), (0.002774, -0.007987, -0.03955), (-0.002774, -0.007987, -0.03955), (1.164e-10, -0.005, -0.03775), (0.02993, -0.007987, -0.02601), (0.02601, -0.007987, -0.02993), (0.0267, -0.005, -0.0267), (0.03955, -0.007987, 0.002774), (0.03955, -0.007987, -0.002774), (0.03775, -0.005, 0.0), (0.02601, -0.007987, 0.02993), (0.02993, -0.007987, 0.02601), (0.0267, -0.005, 0.0267), (-0.002774, -0.007987, 0.03955), (0.002774, -0.007987, 0.03955), (-1.164e-10, -0.005, 0.03775), (-0.02993, -0.007987, 0.02601), (-0.02601, -0.007987, 0.02993), (-0.0267, -0.005, 0.0267), (-0.03415, -0.06201, 0.002774), (-0.03415, -0.06201, -0.002774), (-0.03175, -0.065, 1.164e-10), (-0.02611, -0.06201, -0.02219), (-0.02219, -0.06201, -0.02611), (-0.02245, -0.065, -0.02245), (-0.002774, -0.06201, -0.03415), (0.002774, -0.06201, -0.03415), (0.0, -0.065, -0.03175), (0.02219, -0.06201, -0.02611), (0.02611, -0.06201, -0.02219), (0.02245, -0.065, -0.02245), (0.03415, -0.06201, -0.002774), (0.03415, -0.06201, 0.002774), (0.03175, -0.065, -1.164e-10), (0.02611, -0.06201, 0.02219), (0.02219, -0.06201, 0.02611), (0.02245, -0.065, 0.02245), (0.002774, -0.06201, 0.03415), (-0.002774, -0.06201, 0.03415), (0.0, -0.065, 0.03175), (-0.02611, -0.06201, 0.02219), (-0.02245, -0.065, 0.02245), (-0.02219, -0.06201, 0.02611)], [], [(0, 1, 2), (3, 4, 5), (6, 7, 8), (9, 10, 11), (12, 13, 14), (15, 16, 17), (18, 19, 20), (21, 22, 23), (24, 25, 26), (27, 28, 29), (30, 31, 32), (33, 34, 35), (36, 37, 38), (39, 40, 41), (42, 43, 44), (45, 46, 47), (0, 21, 23, 1), (20, 23, 22, 18), (17, 20, 19, 15), (14, 17, 16, 12), (11, 14, 13, 9), (8, 11, 10, 6), (5, 8, 7, 3), (1, 5, 4, 2), (26, 46, 45, 24), (25, 27, 29, 26), (28, 30, 32, 29), (31, 33, 35, 32), (34, 36, 38, 35), (37, 39, 41, 38), (40, 42, 44, 41), (43, 47, 46, 44), (2, 25, 24, 0), (3, 28, 27, 4), (6, 31, 30, 7), (9, 34, 33, 10), (12, 37, 36, 13), (15, 40, 39, 16), (18, 43, 42, 19), (21, 45, 47, 22), (21, 0, 24, 45), (23, 20, 17, 14, 11, 8, 5, 1), (2, 4, 27, 25), (3, 7, 30, 28), (6, 10, 33, 31), (9, 13, 36, 34), (12, 16, 39, 37), (15, 19, 42, 40), (18, 22, 47, 43), (26, 29, 32, 35, 38, 41, 44, 46)])
me_dr_chest_signal_mesh.materials.append(mat_mat_dr03_chest_signal_emissive)
me_dr_chest_signal_mesh.update()
me_dr_left_arm_mesh = bpy.data.meshes.new('DR_Left_Arm_Mesh')
me_dr_left_arm_mesh.from_pydata([(0.006134, -0.07434, -0.005418), (-3.027e-09, -0.0699, 0.001427), (-0.005992, -0.07434, -0.005541), (-0.06723, -0.03201, -0.00703), (-0.06116, -0.0425, -0.006754), (-0.06055, -0.03496, 9.576e-05), (-0.06116, 0.04219, -0.008483), (-0.06723, 0.03169, -0.00833), (-0.06055, 0.03494, -0.001331), (0.006134, 0.07406, -0.008446), (-0.005992, 0.07405, -0.00857), (3.027e-09, 0.0699, -0.001427), (0.06737, 0.03172, -0.006957), (0.06131, 0.04222, -0.007234), (0.06055, 0.03496, -9.576e-05), (0.06131, -0.04248, -0.005505), (0.06737, -0.03198, -0.005657), (0.06055, -0.03494, 0.001331), (0.01099, -0.06463, -0.4818), (-0.001134, -0.06463, -0.482), (0.005, -0.05991, -0.489), (-0.03948, -0.0425, -0.4828), (-0.04555, -0.032, -0.4831), (-0.03823, -0.03496, -0.4899), (-0.04555, 0.01227, -0.484), (-0.03948, 0.02277, -0.4841), (-0.03823, 0.01494, -0.491), (-0.001134, 0.04491, -0.4842), (0.01099, 0.04492, -0.4841), (0.005, 0.03991, -0.491), (0.04934, 0.02279, -0.4832), (0.0554, 0.01229, -0.4829), (0.04823, 0.01496, -0.4901), (0.04934, -0.04248, -0.4819), (0.04823, -0.03494, -0.489), (0.0554, -0.03198, -0.482)], [], [(0, 1, 2), (3, 4, 5), (6, 7, 8), (9, 10, 11), (12, 13, 14), (15, 16, 17), (18, 19, 20), (21, 22, 23), (24, 25, 26), (27, 28, 29), (30, 31, 32), (33, 34, 35), (0, 15, 17, 1), (14, 17, 16, 12), (11, 14, 13, 9), (8, 11, 10, 6), (5, 8, 7, 3), (1, 5, 4, 2), (20, 34, 33, 18), (19, 21, 23, 20), (22, 24, 26, 23), (25, 27, 29, 26), (28, 30, 32, 29), (31, 35, 34, 32), (2, 19, 18, 0), (3, 22, 21, 4), (6, 25, 24, 7), (9, 28, 27, 10), (12, 31, 30, 13), (15, 33, 35, 16), (15, 0, 18, 33), (17, 14, 11, 8, 5, 1), (2, 4, 21, 19), (3, 7, 24, 22), (6, 10, 27, 25), (9, 13, 30, 28), (12, 16, 35, 31), (20, 23, 26, 29, 32, 34)])
me_dr_left_arm_mesh.materials.append(mat_mat_dr03_coat_dark_olive)
me_dr_left_arm_mesh.update()
me_dr_right_arm_mesh = bpy.data.meshes.new('DR_Right_Arm_Mesh')
me_dr_right_arm_mesh.from_pydata([(0.006277, -0.07818, -0.006804), (4.657e-10, -0.07392, 1.455e-11), (-0.005845, -0.07818, -0.007179), (-0.07049, -0.03384, -0.009178), (-0.06443, -0.04434, -0.008991), (-0.06398, -0.03696, -0.001979), (-0.06443, 0.04434, -0.008991), (-0.07049, 0.03384, -0.009178), (-0.06398, 0.03696, -0.001979), (0.006277, 0.07818, -0.006804), (-0.005845, 0.07818, -0.007179), (-4.657e-10, 0.07392, -1.455e-11), (0.07092, 0.03384, -0.004805), (0.06486, 0.04434, -0.004992), (0.06398, 0.03696, 0.001979), (0.06486, -0.04434, -0.004992), (0.07092, -0.03384, -0.004805), (0.06398, -0.03696, 0.001979), (0.02084, -0.05682, -0.4778), (0.008723, -0.05682, -0.4782), (0.015, -0.05192, -0.485), (-0.03137, -0.03366, -0.4794), (-0.03743, -0.02316, -0.4796), (-0.02994, -0.02596, -0.4864), (-0.03743, 0.02316, -0.4796), (-0.03137, 0.03366, -0.4794), (-0.02994, 0.02596, -0.4864), (0.008723, 0.05682, -0.4782), (0.02084, 0.05682, -0.4778), (0.015, 0.05192, -0.485), (0.06093, 0.03366, -0.4766), (0.06699, 0.02316, -0.4764), (0.05994, 0.02596, -0.4836), (0.06093, -0.03366, -0.4766), (0.05994, -0.02596, -0.4836), (0.06699, -0.02316, -0.4764)], [], [(0, 1, 2), (3, 4, 5), (6, 7, 8), (9, 10, 11), (12, 13, 14), (15, 16, 17), (18, 19, 20), (21, 22, 23), (24, 25, 26), (27, 28, 29), (30, 31, 32), (33, 34, 35), (0, 15, 17, 1), (14, 17, 16, 12), (11, 14, 13, 9), (8, 11, 10, 6), (5, 8, 7, 3), (1, 5, 4, 2), (20, 34, 33, 18), (19, 21, 23, 20), (22, 24, 26, 23), (25, 27, 29, 26), (28, 30, 32, 29), (31, 35, 34, 32), (2, 19, 18, 0), (3, 22, 21, 4), (6, 25, 24, 7), (9, 28, 27, 10), (12, 31, 30, 13), (15, 33, 35, 16), (15, 0, 18, 33), (17, 14, 11, 8, 5, 1), (2, 4, 21, 19), (3, 7, 24, 22), (6, 10, 27, 25), (9, 13, 30, 28), (12, 16, 35, 31), (20, 23, 26, 29, 32, 34)])
me_dr_right_arm_mesh.materials.append(mat_mat_dr03_coat_dark_olive)
me_dr_right_arm_mesh.update()
me_dr_left_hand_mesh = bpy.data.meshes.new('DR_Left_Hand_Mesh')
me_dr_left_hand_mesh.from_pydata([(0.04786, -0.002367, -0.09501), (0.04263, -0.0006679, -0.1), (0.04334, 0.004771, -0.095), (-0.004522, 0.02313, -0.09501), (0.004522, 0.02313, -0.09501), (-6.985e-10, 0.01947, -0.1), (-0.04786, -0.002367, -0.09501), (-0.04334, 0.004771, -0.095), (-0.04263, -0.0006679, -0.1), (-0.04334, -0.04477, -0.095), (-0.04786, -0.03763, -0.09501), (-0.04263, -0.03933, -0.1), (0.004522, -0.06313, -0.09501), (-0.004522, -0.06313, -0.09501), (1.397e-09, -0.05947, -0.1), (0.04786, -0.03763, -0.09501), (0.04334, -0.04477, -0.095), (0.04263, -0.03933, -0.1), (0.05346, 0.0008637, 0.02501), (0.04896, 0.008046, 0.025), (0.04869, 0.002866, 0.03), (0.004501, 0.02955, 0.02501), (-0.004501, 0.02955, 0.02501), (1.397e-09, 0.02644, 0.03), (-0.04896, 0.008046, 0.025), (-0.05346, 0.0008637, 0.02501), (-0.04869, 0.002866, 0.03), (-0.05346, -0.04086, 0.02501), (-0.04896, -0.04805, 0.025), (-0.04869, -0.04287, 0.03), (-0.004501, -0.06955, 0.02501), (0.004501, -0.06955, 0.02501), (1.164e-09, -0.06644, 0.03), (0.05346, -0.04086, 0.02501), (0.04869, -0.04287, 0.03), (0.04896, -0.04805, 0.025)], [], [(0, 1, 2), (3, 4, 5), (6, 7, 8), (9, 10, 11), (12, 13, 14), (15, 16, 17), (18, 19, 20), (21, 22, 23), (24, 25, 26), (27, 28, 29), (30, 31, 32), (33, 34, 35), (0, 15, 17, 1), (14, 17, 16, 12), (11, 14, 13, 9), (8, 11, 10, 6), (5, 8, 7, 3), (1, 5, 4, 2), (20, 34, 33, 18), (19, 21, 23, 20), (22, 24, 26, 23), (25, 27, 29, 26), (28, 30, 32, 29), (31, 35, 34, 32), (2, 19, 18, 0), (3, 22, 21, 4), (6, 25, 24, 7), (9, 28, 27, 10), (12, 31, 30, 13), (15, 33, 35, 16), (15, 0, 18, 33), (17, 14, 11, 8, 5, 1), (2, 4, 21, 19), (3, 7, 24, 22), (6, 10, 27, 25), (9, 13, 30, 28), (12, 16, 35, 31), (20, 23, 26, 29, 32, 34)])
me_dr_left_hand_mesh.materials.append(mat_mat_dr03_leather_brown)
me_dr_left_hand_mesh.update()
me_dr_right_hand_mesh = bpy.data.meshes.new('DR_Right_Hand_Mesh')
me_dr_right_hand_mesh.from_pydata([(0.05043, 0.003614, -0.095), (0.04523, 0.005319, -0.1), (0.0459, 0.01073, -0.095), (-0.00453, 0.03011, -0.095), (0.00453, 0.03011, -0.095), (-9.313e-10, 0.02648, -0.1), (-0.05043, 0.003614, -0.095), (-0.0459, 0.01073, -0.095), (-0.04523, 0.005319, -0.1), (-0.0459, -0.04073, -0.095), (-0.05043, -0.03361, -0.095), (-0.04523, -0.03532, -0.1), (0.00453, -0.06011, -0.095), (-0.00453, -0.06011, -0.095), (-9.313e-10, -0.05648, -0.1), (0.05043, -0.03361, -0.095), (0.0459, -0.04073, -0.095), (0.04523, -0.03532, -0.1), (0.05523, 0.006383, 0.025), (0.05071, 0.01354, 0.025), (0.05043, 0.008348, 0.03), (0.004512, 0.03561, 0.025), (-0.004512, 0.03561, 0.025), (-1.397e-09, 0.03246, 0.03), (-0.05071, 0.01354, 0.025), (-0.05523, 0.006383, 0.025), (-0.05043, 0.008348, 0.03), (-0.05523, -0.03638, 0.025), (-0.05071, -0.04354, 0.025), (-0.05043, -0.03835, 0.03), (-0.004512, -0.06561, 0.025), (0.004512, -0.06561, 0.025), (-4.657e-10, -0.06246, 0.03), (0.05523, -0.03638, 0.025), (0.05043, -0.03835, 0.03), (0.05071, -0.04354, 0.025)], [], [(0, 1, 2), (3, 4, 5), (6, 7, 8), (9, 10, 11), (12, 13, 14), (15, 16, 17), (18, 19, 20), (21, 22, 23), (24, 25, 26), (27, 28, 29), (30, 31, 32), (33, 34, 35), (0, 15, 17, 1), (14, 17, 16, 12), (11, 14, 13, 9), (8, 11, 10, 6), (5, 8, 7, 3), (1, 5, 4, 2), (20, 34, 33, 18), (19, 21, 23, 20), (22, 24, 26, 23), (25, 27, 29, 26), (28, 30, 32, 29), (31, 35, 34, 32), (2, 19, 18, 0), (3, 22, 21, 4), (6, 25, 24, 7), (9, 28, 27, 10), (12, 31, 30, 13), (15, 33, 35, 16), (15, 0, 18, 33), (17, 14, 11, 8, 5, 1), (2, 4, 21, 19), (3, 7, 24, 22), (6, 10, 27, 25), (9, 13, 30, 28), (12, 16, 35, 31), (20, 23, 26, 29, 32, 34)])
me_dr_right_hand_mesh.materials.append(mat_mat_dr03_leather_brown)
me_dr_right_hand_mesh.update()
me_dr_right_shoulder_guard_mesh = bpy.data.meshes.new('DR_Right_Shoulder_Guard_Mesh')
me_dr_right_shoulder_guard_mesh.from_pydata([(0.07198, 0.05723, -0.08719), (0.06226, 0.06058, -0.095), (0.06514, 0.06956, -0.08708), (-0.03089, 0.1212, -0.087), (-0.01728, 0.1212, -0.08705), (-0.025, 0.1155, -0.095), (-0.1201, 0.05723, -0.087), (-0.1134, 0.0695, -0.087), (-0.1123, 0.06058, -0.095), (-0.1134, -0.0595, -0.087), (-0.1201, -0.04723, -0.087), (-0.1123, -0.05058, -0.095), (-0.01728, -0.1112, -0.08705), (-0.03089, -0.1112, -0.087), (-0.025, -0.1055, -0.095), (0.07198, -0.04723, -0.08719), (0.06514, -0.05956, -0.08708), (0.06226, -0.05058, -0.095), (0.1059, 0.06177, 0.06719), (0.09881, 0.07383, 0.06707), (0.09958, 0.06538, 0.075), (0.001011, 0.1305, 0.06705), (-0.01293, 0.1305, 0.067), (-0.005, 0.1258, 0.075), (-0.1108, 0.07377, 0.067), (-0.1177, 0.06176, 0.067), (-0.1096, 0.06538, 0.075), (-0.1177, -0.05176, 0.067), (-0.1108, -0.06377, 0.067), (-0.1096, -0.05538, 0.075), (-0.01293, -0.1205, 0.067), (0.001011, -0.1205, 0.06705), (-0.005, -0.1158, 0.075), (0.1059, -0.05177, 0.06719), (0.09958, -0.05538, 0.075), (0.09881, -0.06383, 0.06707)], [], [(0, 1, 2), (3, 4, 5), (6, 7, 8), (9, 10, 11), (12, 13, 14), (15, 16, 17), (18, 19, 20), (21, 22, 23), (24, 25, 26), (27, 28, 29), (30, 31, 32), (33, 34, 35), (0, 15, 17, 1), (14, 17, 16, 12), (11, 14, 13, 9), (8, 11, 10, 6), (5, 8, 7, 3), (1, 5, 4, 2), (20, 34, 33, 18), (19, 21, 23, 20), (22, 24, 26, 23), (25, 27, 29, 26), (28, 30, 32, 29), (31, 35, 34, 32), (2, 19, 18, 0), (3, 22, 21, 4), (6, 25, 24, 7), (9, 28, 27, 10), (12, 31, 30, 13), (15, 33, 35, 16), (15, 0, 18, 33), (17, 14, 11, 8, 5, 1), (2, 4, 21, 19), (3, 7, 24, 22), (6, 10, 27, 25), (9, 13, 30, 28), (12, 16, 35, 31), (20, 23, 26, 29, 32, 34)])
me_dr_right_shoulder_guard_mesh.materials.append(mat_mat_dr03_coat_dust_edge)
me_dr_right_shoulder_guard_mesh.update()
me_dr_left_leg_mesh = bpy.data.meshes.new('DR_Left_Leg_Mesh')
me_dr_left_leg_mesh.from_pydata([(0.005076, -0.09166, -0.007934), (1.164e-09, -0.08805, -0.001761), (-0.005316, -0.09166, -0.007727), (-0.0822, -0.0413, -0.005182), (-0.077, -0.0503, -0.005466), (-0.07626, -0.04406, 0.000644), (-0.077, 0.05048, -0.00345), (-0.0822, 0.04148, -0.003526), (-0.07626, 0.044, 0.002405), (0.005076, 0.0919, -0.004263), (-0.005316, 0.0919, -0.004056), (-4.657e-10, 0.08805, 0.001761), (0.08196, 0.04154, -0.006808), (0.07676, 0.05054, -0.006524), (0.07626, 0.04406, -0.000644), (0.07676, -0.05024, -0.00854), (0.08196, -0.04124, -0.008464), (0.07626, -0.044, -0.002405), (-0.004684, -0.06531, -0.4956), (-0.01508, -0.06531, -0.4954), (-0.01, -0.06106, -0.5014), (-0.0724, -0.03224, -0.4936), (-0.07759, -0.02324, -0.4933), (-0.07154, -0.02555, -0.4995), (-0.07759, 0.04295, -0.492), (-0.0724, 0.05195, -0.4919), (-0.07154, 0.0455, -0.4981), (-0.01508, 0.08507, -0.4924), (-0.004684, 0.08507, -0.4926), (-0.01, 0.08106, -0.4986), (0.05264, 0.052, -0.4944), (0.05783, 0.043, -0.4947), (0.05154, 0.04555, -0.5005), (0.05264, -0.03219, -0.4961), (0.05154, -0.0255, -0.5019), (0.05783, -0.02319, -0.496)], [], [(0, 1, 2), (3, 4, 5), (6, 7, 8), (9, 10, 11), (12, 13, 14), (15, 16, 17), (18, 19, 20), (21, 22, 23), (24, 25, 26), (27, 28, 29), (30, 31, 32), (33, 34, 35), (0, 15, 17, 1), (14, 17, 16, 12), (11, 14, 13, 9), (8, 11, 10, 6), (5, 8, 7, 3), (1, 5, 4, 2), (20, 34, 33, 18), (19, 21, 23, 20), (22, 24, 26, 23), (25, 27, 29, 26), (28, 30, 32, 29), (31, 35, 34, 32), (2, 19, 18, 0), (3, 22, 21, 4), (6, 25, 24, 7), (9, 28, 27, 10), (12, 31, 30, 13), (15, 33, 35, 16), (15, 0, 18, 33), (17, 14, 11, 8, 5, 1), (2, 4, 21, 19), (3, 7, 24, 22), (6, 10, 27, 25), (9, 13, 30, 28), (12, 16, 35, 31), (20, 23, 26, 29, 32, 34)])
me_dr_left_leg_mesh.materials.append(mat_mat_dr03_pants_charcoal)
me_dr_left_leg_mesh.update()
me_dr_right_leg_mesh = bpy.data.meshes.new('DR_Right_Leg_Mesh')
me_dr_right_leg_mesh.from_pydata([(0.005316, -0.09472, -0.006839), (0.0, -0.09107, -0.0009107), (-0.005076, -0.09472, -0.007047), (-0.08455, -0.04281, -0.008118), (-0.07935, -0.05181, -0.008104), (-0.07885, -0.04552, -0.002032), (-0.07935, 0.05197, -0.007066), (-0.08455, 0.04297, -0.00726), (-0.07885, 0.04555, -0.001122), (0.005316, 0.09484, -0.004944), (-0.005076, 0.09484, -0.005152), (0.0, 0.09107, 0.0009107), (0.08479, 0.04293, -0.003874), (0.07959, 0.05193, -0.003887), (0.07885, 0.04552, 0.002032), (0.07959, -0.05185, -0.004925), (0.08479, -0.04285, -0.004731), (0.07885, -0.04555, 0.001122), (0.01508, -0.07227, -0.4947), (0.004684, -0.07227, -0.4949), (0.01, -0.06807, -0.5007), (-0.05438, -0.03815, -0.4957), (-0.05957, -0.02915, -0.4957), (-0.05327, -0.03152, -0.5016), (-0.05957, 0.03906, -0.4951), (-0.05438, 0.04806, -0.4949), (-0.05327, 0.04155, -0.5009), (0.004684, 0.08215, -0.4933), (0.01508, 0.08215, -0.4931), (0.01, 0.07807, -0.4993), (0.07414, 0.04803, -0.4923), (0.07934, 0.03903, -0.4923), (0.07327, 0.04152, -0.4984), (0.07414, -0.03818, -0.4932), (0.07327, -0.03155, -0.4991), (0.07934, -0.02918, -0.493)], [], [(0, 1, 2), (3, 4, 5), (6, 7, 8), (9, 10, 11), (12, 13, 14), (15, 16, 17), (18, 19, 20), (21, 22, 23), (24, 25, 26), (27, 28, 29), (30, 31, 32), (33, 34, 35), (0, 15, 17, 1), (14, 17, 16, 12), (11, 14, 13, 9), (8, 11, 10, 6), (5, 8, 7, 3), (1, 5, 4, 2), (20, 34, 33, 18), (19, 21, 23, 20), (22, 24, 26, 23), (25, 27, 29, 26), (28, 30, 32, 29), (31, 35, 34, 32), (2, 19, 18, 0), (3, 22, 21, 4), (6, 25, 24, 7), (9, 28, 27, 10), (12, 31, 30, 13), (15, 33, 35, 16), (15, 0, 18, 33), (17, 14, 11, 8, 5, 1), (2, 4, 21, 19), (3, 7, 24, 22), (6, 10, 27, 25), (9, 13, 30, 28), (12, 16, 35, 31), (20, 23, 26, 29, 32, 34)])
me_dr_right_leg_mesh.materials.append(mat_mat_dr03_pants_charcoal)
me_dr_right_leg_mesh.update()
me_dr_left_boot_mesh = bpy.data.meshes.new('DR_Left_Boot_Mesh')
me_dr_left_boot_mesh.from_pydata([(0.09908, 0.03826, -0.291), (0.09059, 0.04207, -0.3), (0.09111, 0.05146, -0.291), (-0.007964, 0.09533, -0.291), (0.007964, 0.09533, -0.291), (-6.054e-09, 0.08983, -0.3), (-0.09908, 0.03826, -0.291), (-0.09111, 0.05146, -0.291), (-0.09059, 0.04207, -0.3), (-0.09111, -0.06146, -0.291), (-0.09908, -0.04826, -0.291), (-0.09059, -0.05207, -0.3), (0.007964, -0.1053, -0.291), (-0.007964, -0.1053, -0.291), (0.0, -0.09983, -0.3), (0.09908, -0.04826, -0.291), (0.09111, -0.06146, -0.291), (0.09059, -0.05207, -0.3), (0.07845, 0.02873, 0.07101), (0.07055, 0.04205, 0.07101), (0.06894, 0.03216, 0.08), (0.007904, 0.07616, 0.07101), (-0.007904, 0.07616, 0.07101), (1.397e-09, 0.06975, 0.08), (-0.07055, 0.04205, 0.07101), (-0.07845, 0.02873, 0.07101), (-0.06894, 0.03216, 0.08), (-0.07845, -0.03873, 0.07101), (-0.07055, -0.05205, 0.07101), (-0.06894, -0.04216, 0.08), (-0.007904, -0.08616, 0.07101), (0.007904, -0.08616, 0.07101), (4.657e-10, -0.07975, 0.08), (0.07845, -0.03873, 0.07101), (0.06894, -0.04216, 0.08), (0.07055, -0.05205, 0.07101)], [], [(0, 1, 2), (3, 4, 5), (6, 7, 8), (9, 10, 11), (12, 13, 14), (15, 16, 17), (18, 19, 20), (21, 22, 23), (24, 25, 26), (27, 28, 29), (30, 31, 32), (33, 34, 35), (0, 15, 17, 1), (14, 17, 16, 12), (11, 14, 13, 9), (8, 11, 10, 6), (5, 8, 7, 3), (1, 5, 4, 2), (20, 34, 33, 18), (19, 21, 23, 20), (22, 24, 26, 23), (25, 27, 29, 26), (28, 30, 32, 29), (31, 35, 34, 32), (2, 19, 18, 0), (3, 22, 21, 4), (6, 25, 24, 7), (9, 28, 27, 10), (12, 31, 30, 13), (15, 33, 35, 16), (15, 0, 18, 33), (17, 14, 11, 8, 5, 1), (2, 4, 21, 19), (3, 7, 24, 22), (6, 10, 27, 25), (9, 13, 30, 28), (12, 16, 35, 31), (20, 23, 26, 29, 32, 34)])
me_dr_left_boot_mesh.materials.append(mat_mat_dr03_boots_heavy_dark)
me_dr_left_boot_mesh.update()
me_dr_right_boot_mesh = bpy.data.meshes.new('DR_Right_Boot_Mesh')
me_dr_right_boot_mesh.from_pydata([(0.1017, 0.04475, -0.291), (0.09319, 0.04858, -0.3), (0.09369, 0.05796, -0.291), (-0.00796, 0.1033, -0.291), (0.00796, 0.1033, -0.291), (-4.657e-10, 0.09782, -0.3), (-0.1017, 0.04475, -0.291), (-0.09369, 0.05796, -0.291), (-0.09319, 0.04858, -0.3), (-0.09369, -0.05796, -0.291), (-0.1017, -0.04475, -0.291), (-0.09319, -0.04858, -0.3), (0.00796, -0.1033, -0.291), (-0.00796, -0.1033, -0.291), (4.657e-10, -0.09782, -0.3), (0.1017, -0.04475, -0.291), (0.09369, -0.05796, -0.291), (0.09319, -0.04858, -0.3), (0.08021, 0.03474, 0.07102), (0.0723, 0.04806, 0.07101), (0.07067, 0.03816, 0.08), (0.007902, 0.08318, 0.07101), (-0.007902, 0.08318, 0.07101), (0.0, 0.07675, 0.08), (-0.0723, 0.04806, 0.07101), (-0.08021, 0.03474, 0.07102), (-0.07067, 0.03816, 0.08), (-0.08021, -0.03474, 0.07102), (-0.0723, -0.04806, 0.07101), (-0.07067, -0.03816, 0.08), (-0.007902, -0.08318, 0.07101), (0.007902, -0.08318, 0.07101), (0.0, -0.07675, 0.08), (0.08021, -0.03474, 0.07102), (0.07067, -0.03816, 0.08), (0.0723, -0.04806, 0.07101)], [], [(0, 1, 2), (3, 4, 5), (6, 7, 8), (9, 10, 11), (12, 13, 14), (15, 16, 17), (18, 19, 20), (21, 22, 23), (24, 25, 26), (27, 28, 29), (30, 31, 32), (33, 34, 35), (0, 15, 17, 1), (14, 17, 16, 12), (11, 14, 13, 9), (8, 11, 10, 6), (5, 8, 7, 3), (1, 5, 4, 2), (20, 34, 33, 18), (19, 21, 23, 20), (22, 24, 26, 23), (25, 27, 29, 26), (28, 30, 32, 29), (31, 35, 34, 32), (2, 19, 18, 0), (3, 22, 21, 4), (6, 25, 24, 7), (9, 28, 27, 10), (12, 31, 30, 13), (15, 33, 35, 16), (15, 0, 18, 33), (17, 14, 11, 8, 5, 1), (2, 4, 21, 19), (3, 7, 24, 22), (6, 10, 27, 25), (9, 13, 30, 28), (12, 16, 35, 31), (20, 23, 26, 29, 32, 34)])
me_dr_right_boot_mesh.materials.append(mat_mat_dr03_boots_heavy_dark)
me_dr_right_boot_mesh.update()
me_dr_left_foot_mesh = bpy.data.meshes.new('DR_Left_Foot_Mesh')
me_dr_left_foot_mesh.from_pydata([(-0.1054, 0.09604, -0.09601), (-0.0955, 0.105, -0.096), (-0.09685, 0.096, -0.105), (0.1054, 0.09604, -0.09601), (0.09685, 0.096, -0.105), (0.0955, 0.105, -0.096), (0.1336, -0.3, -0.096), (0.1351, -0.291, -0.105), (0.142, -0.291, -0.09624), (-0.142, -0.291, -0.09624), (-0.1351, -0.291, -0.105), (-0.1336, -0.3, -0.096), (-0.09759, 0.09601, 0.03996), (-0.08808, 0.09606, 0.04901), (-0.08807, 0.105, 0.041), (0.08807, 0.105, 0.041), (0.08808, 0.09606, 0.04901), (0.09759, 0.09601, 0.03996), (0.1205, -0.291, -0.002821), (0.1094, -0.2911, 0.005994), (0.1118, -0.3, -0.004), (-0.1205, -0.291, -0.002821), (-0.1118, -0.3, -0.004), (-0.1094, -0.2911, 0.005994)], [], [(0, 1, 2), (3, 4, 5), (6, 7, 8), (9, 10, 11), (12, 13, 14), (15, 16, 17), (18, 19, 20), (21, 22, 23), (2, 10, 9, 0), (6, 11, 10, 7), (3, 8, 7, 4), (1, 5, 4, 2), (12, 21, 23, 13), (13, 16, 15, 14), (16, 19, 18, 17), (19, 23, 22, 20), (0, 12, 14, 1), (5, 15, 17, 3), (8, 18, 20, 6), (11, 22, 21, 9), (9, 21, 12, 0), (10, 2, 4, 7), (1, 14, 15, 5), (3, 17, 18, 8), (6, 20, 22, 11), (13, 23, 19, 16)])
me_dr_left_foot_mesh.materials.append(mat_mat_dr03_boots_heavy_dark)
me_dr_left_foot_mesh.update()
me_dr_right_foot_mesh = bpy.data.meshes.new('DR_Right_Foot_Mesh')
me_dr_right_foot_mesh.from_pydata([(-0.1084, 0.101, -0.09601), (-0.0985, 0.11, -0.096), (-0.09986, 0.101, -0.105), (0.1084, 0.101, -0.09601), (0.09986, 0.101, -0.105), (0.0985, 0.11, -0.096), (0.1386, -0.31, -0.096), (0.1401, -0.301, -0.105), (0.147, -0.301, -0.09624), (-0.147, -0.301, -0.09624), (-0.1401, -0.301, -0.105), (-0.1386, -0.31, -0.096), (-0.1004, 0.101, 0.045), (-0.09085, 0.1011, 0.05404), (-0.09083, 0.11, 0.046), (0.09083, 0.11, 0.046), (0.09085, 0.1011, 0.05404), (0.1004, 0.101, 0.045), (0.1246, -0.301, 0.002142), (0.1135, -0.3011, 0.01096), (0.1159, -0.31, 0.001), (-0.1246, -0.301, 0.002142), (-0.1159, -0.31, 0.001), (-0.1135, -0.3011, 0.01096)], [], [(0, 1, 2), (3, 4, 5), (6, 7, 8), (9, 10, 11), (12, 13, 14), (15, 16, 17), (18, 19, 20), (21, 22, 23), (2, 10, 9, 0), (6, 11, 10, 7), (3, 8, 7, 4), (1, 5, 4, 2), (12, 21, 23, 13), (13, 16, 15, 14), (16, 19, 18, 17), (19, 23, 22, 20), (0, 12, 14, 1), (5, 15, 17, 3), (8, 18, 20, 6), (11, 22, 21, 9), (9, 21, 12, 0), (10, 2, 4, 7), (1, 14, 15, 5), (3, 17, 18, 8), (6, 20, 22, 11), (13, 23, 19, 16)])
me_dr_right_foot_mesh.materials.append(mat_mat_dr03_boots_heavy_dark)
me_dr_right_foot_mesh.update()
me_dr_boot_sole_left_mesh = bpy.data.meshes.new('DR_Boot_Sole_Left_Mesh')
me_dr_boot_sole_left_mesh.from_pydata([(-0.1118, 0.112, -0.03704), (-0.1085, 0.115, -0.037), (-0.1093, 0.112, -0.04), (0.1118, 0.112, -0.03704), (0.1093, 0.112, -0.04), (0.1085, 0.115, -0.037), (0.1476, -0.315, -0.037), (0.1497, -0.312, -0.04), (0.1511, -0.312, -0.03744), (-0.1511, -0.312, -0.03744), (-0.1497, -0.312, -0.04), (-0.1476, -0.315, -0.037), (-0.1037, 0.112, 0.01197), (-0.1002, 0.112, 0.01493), (-0.1005, 0.115, 0.012), (0.1005, 0.115, 0.012), (0.1002, 0.112, 0.01493), (0.1037, 0.112, 0.01197), (0.1269, -0.312, 0.002508), (0.1223, -0.312, 0.00507), (0.1238, -0.315, 0.002), (-0.1269, -0.312, 0.002508), (-0.1238, -0.315, 0.002), (-0.1223, -0.312, 0.00507)], [], [(0, 1, 2), (3, 4, 5), (6, 7, 8), (9, 10, 11), (12, 13, 14), (15, 16, 17), (18, 19, 20), (21, 22, 23), (2, 10, 9, 0), (6, 11, 10, 7), (3, 8, 7, 4), (1, 5, 4, 2), (12, 21, 23, 13), (13, 16, 15, 14), (16, 19, 18, 17), (19, 23, 22, 20), (0, 12, 14, 1), (5, 15, 17, 3), (8, 18, 20, 6), (11, 22, 21, 9), (9, 21, 12, 0), (10, 2, 4, 7), (1, 14, 15, 5), (3, 17, 18, 8), (6, 20, 22, 11), (13, 23, 19, 16)])
me_dr_boot_sole_left_mesh.materials.append(mat_mat_dr03_leather_brown)
me_dr_boot_sole_left_mesh.update()
me_dr_boot_sole_right_mesh = bpy.data.meshes.new('DR_Boot_Sole_Right_Mesh')
me_dr_boot_sole_right_mesh.from_pydata([(-0.1148, 0.117, -0.03704), (-0.1115, 0.12, -0.037), (-0.1123, 0.117, -0.04), (0.1148, 0.117, -0.03704), (0.1123, 0.117, -0.04), (0.1115, 0.12, -0.037), (0.1527, -0.325, -0.037), (0.1547, -0.322, -0.04), (0.1562, -0.322, -0.03742), (-0.1562, -0.322, -0.03742), (-0.1547, -0.322, -0.04), (-0.1527, -0.325, -0.037), (-0.1064, 0.117, 0.01497), (-0.103, 0.117, 0.01793), (-0.1032, 0.12, 0.015), (0.1032, 0.12, 0.015), (0.103, 0.117, 0.01793), (0.1064, 0.117, 0.01497), (0.1309, -0.322, 0.005484), (0.1264, -0.322, 0.008067), (0.1279, -0.325, 0.005), (-0.1309, -0.322, 0.005484), (-0.1279, -0.325, 0.005), (-0.1264, -0.322, 0.008067)], [], [(0, 1, 2), (3, 4, 5), (6, 7, 8), (9, 10, 11), (12, 13, 14), (15, 16, 17), (18, 19, 20), (21, 22, 23), (2, 10, 9, 0), (6, 11, 10, 7), (3, 8, 7, 4), (1, 5, 4, 2), (12, 21, 23, 13), (13, 16, 15, 14), (16, 19, 18, 17), (19, 23, 22, 20), (0, 12, 14, 1), (5, 15, 17, 3), (8, 18, 20, 6), (11, 22, 21, 9), (9, 21, 12, 0), (10, 2, 4, 7), (1, 14, 15, 5), (3, 17, 18, 8), (6, 20, 22, 11), (13, 23, 19, 16)])
me_dr_boot_sole_right_mesh.materials.append(mat_mat_dr03_leather_brown)
me_dr_boot_sole_right_mesh.update()
me_dr_left_knee_pad_mesh = bpy.data.meshes.new('DR_Left_Knee_Pad_Mesh')
me_dr_left_knee_pad_mesh.from_pydata([(-0.06717, -0.09395, 0.03717), (-0.06316, -0.09792, 0.03769), (-0.0635, -0.09343, 0.04112), (0.0635, -0.09343, 0.04112), (0.06316, -0.09792, 0.03769), (0.06717, -0.09395, 0.03717), (0.05533, -0.1129, -0.1049), (0.05132, -0.1169, -0.1044), (0.051, -0.1134, -0.1089), (-0.05533, -0.1129, -0.1049), (-0.051, -0.1134, -0.1089), (-0.05132, -0.1169, -0.1044), (-0.06717, -0.0771, 0.03493), (-0.0635, -0.07657, 0.03888), (-0.06316, -0.07314, 0.03438), (0.06717, -0.0771, 0.03493), (0.06316, -0.07314, 0.03438), (0.0635, -0.07657, 0.03888), (0.051, -0.09657, -0.1111), (0.05132, -0.09208, -0.1077), (0.05533, -0.09605, -0.1072), (-0.05533, -0.09605, -0.1072), (-0.05132, -0.09208, -0.1077), (-0.051, -0.09657, -0.1111)], [], [(0, 1, 2), (3, 4, 5), (6, 7, 8), (9, 10, 11), (12, 13, 14), (15, 16, 17), (18, 19, 20), (21, 22, 23), (0, 9, 11, 1), (1, 4, 3, 2), (4, 7, 6, 5), (7, 11, 10, 8), (14, 22, 21, 12), (18, 23, 22, 19), (15, 20, 19, 16), (13, 17, 16, 14), (2, 13, 12, 0), (5, 15, 17, 3), (8, 18, 20, 6), (9, 21, 23, 10), (9, 0, 12, 21), (1, 11, 7, 4), (2, 3, 17, 13), (5, 6, 20, 15), (8, 10, 23, 18), (22, 14, 16, 19)])
me_dr_left_knee_pad_mesh.materials.append(mat_mat_dr03_leather_brown)
me_dr_left_knee_pad_mesh.update()
me_dr_right_knee_pad_mesh = bpy.data.meshes.new('DR_Right_Knee_Pad_Mesh')
me_dr_right_knee_pad_mesh.from_pydata([(-0.05977, -0.09701, 0.02735), (-0.05577, -0.101, 0.02795), (-0.056, -0.0964, 0.03129), (0.056, -0.0964, 0.03129), (0.05577, -0.101, 0.02795), (0.05977, -0.09701, 0.02735), (0.05273, -0.1158, -0.09476), (0.04872, -0.1197, -0.09415), (0.0485, -0.1164, -0.09871), (-0.05273, -0.1158, -0.09476), (-0.0485, -0.1164, -0.09871), (-0.04872, -0.1197, -0.09415), (-0.05977, -0.08021, 0.02476), (-0.056, -0.0796, 0.02871), (-0.05577, -0.07625, 0.02415), (0.05977, -0.08021, 0.02476), (0.05577, -0.07625, 0.02415), (0.056, -0.0796, 0.02871), (0.0485, -0.0996, -0.1013), (0.04872, -0.09504, -0.09795), (0.05273, -0.09899, -0.09735), (-0.05273, -0.09899, -0.09735), (-0.04872, -0.09504, -0.09795), (-0.0485, -0.0996, -0.1013)], [], [(0, 1, 2), (3, 4, 5), (6, 7, 8), (9, 10, 11), (12, 13, 14), (15, 16, 17), (18, 19, 20), (21, 22, 23), (0, 9, 11, 1), (1, 4, 3, 2), (4, 7, 6, 5), (7, 11, 10, 8), (14, 22, 21, 12), (18, 23, 22, 19), (15, 20, 19, 16), (13, 17, 16, 14), (2, 13, 12, 0), (5, 15, 17, 3), (8, 18, 20, 6), (9, 21, 23, 10), (9, 0, 12, 21), (1, 11, 7, 4), (2, 3, 17, 13), (5, 6, 20, 15), (8, 10, 23, 18), (22, 14, 16, 19)])
me_dr_right_knee_pad_mesh.materials.append(mat_mat_dr03_coat_dust_edge)
me_dr_right_knee_pad_mesh.update()
me_dr_scarf_root_mesh = bpy.data.meshes.new('DR_Scarf_Root_Mesh')
me_dr_scarf_root_mesh.from_pydata([(0.1679, 0.03661, -0.0491), (0.163, 0.04009, -0.055), (0.1633, 0.04655, -0.04907), (0.08401, 0.1099, -0.04903), (0.09458, 0.106, -0.04904), (0.08826, 0.1045, -0.055), (-0.02458, 0.106, -0.04904), (-0.01401, 0.1099, -0.04903), (-0.01826, 0.1045, -0.055), (-0.09787, 0.03661, -0.0491), (-0.09329, 0.04655, -0.04907), (-0.09296, 0.04009, -0.055), (-0.09329, -0.05655, -0.04907), (-0.09787, -0.04661, -0.0491), (-0.09296, -0.05009, -0.055), (-0.01401, -0.1199, -0.04903), (-0.02458, -0.116, -0.04904), (-0.01826, -0.1145, -0.055), (0.09458, -0.116, -0.04904), (0.08401, -0.1199, -0.04903), (0.08826, -0.1145, -0.055), (0.1679, -0.04661, -0.0491), (0.1633, -0.05655, -0.04907), (0.163, -0.05009, -0.055), (0.1516, 0.03323, 0.0391), (0.1471, 0.04332, 0.03907), (0.1445, 0.03638, 0.045), (0.08771, 0.09773, 0.03904), (0.07728, 0.1018, 0.03903), (0.0805, 0.09525, 0.045), (-0.007275, 0.1018, 0.03903), (-0.01771, 0.09773, 0.03904), (-0.0105, 0.09525, 0.045), (-0.07714, 0.04332, 0.03907), (-0.08158, 0.03323, 0.0391), (-0.07448, 0.03638, 0.045), (-0.08158, -0.04323, 0.0391), (-0.07714, -0.05332, 0.03907), (-0.07448, -0.04638, 0.045), (-0.01771, -0.1077, 0.03904), (-0.007275, -0.1118, 0.03903), (-0.0105, -0.1052, 0.045), (0.07728, -0.1118, 0.03903), (0.08771, -0.1077, 0.03904), (0.0805, -0.1052, 0.045), (0.1516, -0.04323, 0.0391), (0.1445, -0.04638, 0.045), (0.1471, -0.05332, 0.03907)], [], [(0, 1, 2), (3, 4, 5), (6, 7, 8), (9, 10, 11), (12, 13, 14), (15, 16, 17), (18, 19, 20), (21, 22, 23), (24, 25, 26), (27, 28, 29), (30, 31, 32), (33, 34, 35), (36, 37, 38), (39, 40, 41), (42, 43, 44), (45, 46, 47), (0, 21, 23, 1), (20, 23, 22, 18), (17, 20, 19, 15), (14, 17, 16, 12), (11, 14, 13, 9), (8, 11, 10, 6), (5, 8, 7, 3), (1, 5, 4, 2), (26, 46, 45, 24), (25, 27, 29, 26), (28, 30, 32, 29), (31, 33, 35, 32), (34, 36, 38, 35), (37, 39, 41, 38), (40, 42, 44, 41), (43, 47, 46, 44), (2, 25, 24, 0), (3, 28, 27, 4), (6, 31, 30, 7), (9, 34, 33, 10), (12, 37, 36, 13), (15, 40, 39, 16), (18, 43, 42, 19), (21, 45, 47, 22), (21, 0, 24, 45), (23, 20, 17, 14, 11, 8, 5, 1), (2, 4, 27, 25), (3, 7, 30, 28), (6, 10, 33, 31), (9, 13, 36, 34), (12, 16, 39, 37), (15, 19, 42, 40), (18, 22, 47, 43), (26, 29, 32, 35, 38, 41, 44, 46)])
me_dr_scarf_root_mesh.materials.append(mat_mat_dr03_scarf_rust)
me_dr_scarf_root_mesh.update()
me_dr_hanging_scarf_mesh = bpy.data.meshes.new('DR_Hanging_Scarf_Mesh')
me_dr_hanging_scarf_mesh.from_pydata([(-0.05781, -0.04225, -0.003519), (-0.0538, -0.04624, -0.003269), (-0.0535, -0.04198, 0.0004596), (0.0535, -0.04198, 0.0004596), (0.05294, -0.04624, -0.003269), (0.05698, -0.04225, -0.003498), (0.008021, -0.06672, -0.3756), (0.003991, -0.07071, -0.3753), (0.0035, -0.06698, -0.3795), (-0.08719, -0.06672, -0.3756), (-0.0835, -0.06698, -0.3795), (-0.08317, -0.07071, -0.3753), (-0.05781, -0.02828, -0.004439), (-0.0535, -0.02802, -0.0004596), (-0.0538, -0.02429, -0.004714), (0.05698, -0.02828, -0.004417), (0.05294, -0.02429, -0.004714), (0.0535, -0.02802, -0.0004596), (0.0035, -0.05302, -0.3805), (0.003991, -0.04876, -0.3767), (0.008021, -0.05275, -0.3765), (-0.08719, -0.05275, -0.3765), (-0.08317, -0.04876, -0.3767), (-0.0835, -0.05302, -0.3805)], [], [(0, 1, 2), (3, 4, 5), (6, 7, 8), (9, 10, 11), (12, 13, 14), (15, 16, 17), (18, 19, 20), (21, 22, 23), (0, 9, 11, 1), (1, 4, 3, 2), (4, 7, 6, 5), (7, 11, 10, 8), (14, 22, 21, 12), (18, 23, 22, 19), (15, 20, 19, 16), (13, 17, 16, 14), (2, 13, 12, 0), (5, 15, 17, 3), (8, 18, 20, 6), (9, 21, 23, 10), (9, 0, 12, 21), (1, 11, 7, 4), (2, 3, 17, 13), (5, 6, 20, 15), (8, 10, 23, 18), (22, 14, 16, 19)])
me_dr_hanging_scarf_mesh.materials.append(mat_mat_dr03_scarf_rust)
me_dr_hanging_scarf_mesh.update()
me_dr_scarf_tail_mesh = bpy.data.meshes.new('DR_Scarf_Tail_Mesh')
me_dr_scarf_tail_mesh.from_pydata([(-0.06123, -0.004358, -0.008231), (-0.05709, -0.007393, -0.01084), (-0.056, -0.006701, -0.00523), (0.056, -0.006701, -0.00523), (0.05404, -0.007393, -0.01084), (0.05849, -0.004422, -0.008149), (-0.151, 0.311, -0.4123), (-0.1552, 0.3077, -0.4145), (-0.1565, 0.3133, -0.4152), (-0.2263, 0.311, -0.4122), (-0.2235, 0.3133, -0.4152), (-0.222, 0.3077, -0.4145), (-0.06123, 0.009043, 0.002228), (-0.056, 0.006701, 0.00523), (-0.05709, 0.01232, 0.004538), (0.05849, 0.008979, 0.002311), (0.05404, 0.01232, 0.004538), (0.056, 0.006701, 0.00523), (-0.1565, 0.3267, -0.4048), (-0.1552, 0.3274, -0.3992), (-0.151, 0.3244, -0.4019), (-0.2263, 0.3244, -0.4018), (-0.222, 0.3274, -0.3992), (-0.2235, 0.3267, -0.4048)], [], [(0, 1, 2), (3, 4, 5), (6, 7, 8), (9, 10, 11), (12, 13, 14), (15, 16, 17), (18, 19, 20), (21, 22, 23), (0, 9, 11, 1), (1, 4, 3, 2), (4, 7, 6, 5), (7, 11, 10, 8), (14, 22, 21, 12), (18, 23, 22, 19), (15, 20, 19, 16), (13, 17, 16, 14), (2, 13, 12, 0), (5, 15, 17, 3), (8, 18, 20, 6), (9, 21, 23, 10), (9, 0, 12, 21), (1, 11, 7, 4), (2, 3, 17, 13), (5, 6, 20, 15), (8, 10, 23, 18), (22, 14, 16, 19)])
me_dr_scarf_tail_mesh.materials.append(mat_mat_dr03_scarf_rust)
me_dr_scarf_tail_mesh.update()
me_dr_cloak_left_tail_mesh = bpy.data.meshes.new('DR_Cloak_Left_Tail_Mesh')
me_dr_cloak_left_tail_mesh.from_pydata([(-0.1256, -0.007527, -0.007742), (-0.1196, -0.01338, -0.00905), (-0.119, -0.008795, -0.001912), (0.119, -0.008795, -0.001912), (0.1186, -0.01338, -0.00905), (0.1246, -0.007523, -0.007763), (0.08038, 0.1399, -0.6861), (0.07437, 0.1341, -0.6873), (0.074, 0.1412, -0.6919), (-0.1994, 0.1399, -0.6861), (-0.194, 0.1412, -0.6919), (-0.1933, 0.1341, -0.6873), (-0.1256, 0.01006, -0.003918), (-0.119, 0.008795, 0.001912), (-0.1196, 0.01593, -0.002677), (0.1246, 0.01007, -0.003939), (0.1186, 0.01593, -0.002677), (0.119, 0.008795, 0.001912), (0.074, 0.1588, -0.6881), (0.07437, 0.1634, -0.681), (0.08038, 0.1575, -0.6822), (-0.1994, 0.1575, -0.6823), (-0.1933, 0.1634, -0.681), (-0.194, 0.1588, -0.6881)], [], [(0, 1, 2), (3, 4, 5), (6, 7, 8), (9, 10, 11), (12, 13, 14), (15, 16, 17), (18, 19, 20), (21, 22, 23), (0, 9, 11, 1), (1, 4, 3, 2), (4, 7, 6, 5), (7, 11, 10, 8), (14, 22, 21, 12), (18, 23, 22, 19), (15, 20, 19, 16), (13, 17, 16, 14), (2, 13, 12, 0), (5, 15, 17, 3), (8, 18, 20, 6), (9, 21, 23, 10), (9, 0, 12, 21), (1, 11, 7, 4), (2, 3, 17, 13), (5, 6, 20, 15), (8, 10, 23, 18), (22, 14, 16, 19)])
me_dr_cloak_left_tail_mesh.materials.append(mat_mat_dr03_coat_dark_olive)
me_dr_cloak_left_tail_mesh.update()
me_dr_cloak_right_tail_mesh = bpy.data.meshes.new('DR_Cloak_Right_Tail_Mesh')
me_dr_cloak_right_tail_mesh.from_pydata([(-0.1192, -0.007802, -0.00745), (-0.1131, -0.0137, -0.008567), (-0.114, -0.008857, -0.001597), (0.114, -0.008857, -0.001597), (0.1149, -0.0137, -0.008567), (0.1209, -0.007805, -0.00743), (0.2166, 0.1001, -0.6058), (0.2105, 0.09417, -0.6068), (0.2115, 0.1011, -0.6116), (-0.03829, 0.1001, -0.6057), (-0.0315, 0.1011, -0.6116), (-0.03225, 0.09417, -0.6068), (-0.1192, 0.009913, -0.004256), (-0.114, 0.008857, 0.001597), (-0.1131, 0.01583, -0.003243), (0.1209, 0.009909, -0.004236), (0.1149, 0.01583, -0.003243), (0.114, 0.008857, 0.001597), (0.2115, 0.1189, -0.6084), (0.2105, 0.1237, -0.6014), (0.2166, 0.1178, -0.6026), (-0.03829, 0.1178, -0.6025), (-0.03225, 0.1237, -0.6014), (-0.0315, 0.1189, -0.6084)], [], [(0, 1, 2), (3, 4, 5), (6, 7, 8), (9, 10, 11), (12, 13, 14), (15, 16, 17), (18, 19, 20), (21, 22, 23), (0, 9, 11, 1), (1, 4, 3, 2), (4, 7, 6, 5), (7, 11, 10, 8), (14, 22, 21, 12), (18, 23, 22, 19), (15, 20, 19, 16), (13, 17, 16, 14), (2, 13, 12, 0), (5, 15, 17, 3), (8, 18, 20, 6), (9, 21, 23, 10), (9, 0, 12, 21), (1, 11, 7, 4), (2, 3, 17, 13), (5, 6, 20, 15), (8, 10, 23, 18), (22, 14, 16, 19)])
me_dr_cloak_right_tail_mesh.materials.append(mat_mat_dr03_coat_dark_olive)
me_dr_cloak_right_tail_mesh.update()
me_dr_hip_gear_left_mesh = bpy.data.meshes.new('DR_Hip_Gear_Left_Mesh')
me_dr_hip_gear_left_mesh.from_pydata([(0.0251, 0.05107, -0.194), (0.01895, 0.05352, -0.2), (0.01957, 0.05942, -0.194), (-0.04517, 0.08218, -0.194), (-0.03409, 0.08217, -0.194), (-0.04, 0.07848, -0.2), (-0.1044, 0.05107, -0.194), (-0.09885, 0.05943, -0.194), (-0.09895, 0.05352, -0.2), (-0.09883, -0.0001526, -0.194), (-0.1044, 0.008209, -0.194), (-0.09895, 0.006475, -0.2), (-0.03411, -0.0229, -0.194), (-0.04518, -0.02289, -0.194), (-0.04, -0.01848, -0.2), (0.0251, 0.008208, -0.194), (0.01958, -0.0001389, -0.194), (0.01895, 0.006475, -0.2), (0.03114, 0.03441, 0.044), (0.02565, 0.04286, 0.04401), (0.02529, 0.0361, 0.05), (-0.01986, 0.06303, 0.04401), (-0.03084, 0.06304, 0.04403), (-0.025, 0.05843, 0.05), (-0.07636, 0.04286, 0.04403), (-0.08186, 0.0344, 0.04403), (-0.07529, 0.0361, 0.05), (-0.08186, -0.003694, 0.04403), (-0.07634, -0.01215, 0.044), (-0.07529, -0.0061, 0.05), (-0.03086, -0.03232, 0.044), (-0.01987, -0.03232, 0.04401), (-0.025, -0.02843, 0.05), (0.03114, -0.003693, 0.044), (0.02529, -0.0061, 0.05), (0.02566, -0.01214, 0.04401)], [], [(0, 1, 2), (3, 4, 5), (6, 7, 8), (9, 10, 11), (12, 13, 14), (15, 16, 17), (18, 19, 20), (21, 22, 23), (24, 25, 26), (27, 28, 29), (30, 31, 32), (33, 34, 35), (0, 15, 17, 1), (14, 17, 16, 12), (11, 14, 13, 9), (8, 11, 10, 6), (5, 8, 7, 3), (1, 5, 4, 2), (20, 34, 33, 18), (19, 21, 23, 20), (22, 24, 26, 23), (25, 27, 29, 26), (28, 30, 32, 29), (31, 35, 34, 32), (2, 19, 18, 0), (3, 22, 21, 4), (6, 25, 24, 7), (9, 28, 27, 10), (12, 31, 30, 13), (15, 33, 35, 16), (15, 0, 18, 33), (17, 14, 11, 8, 5, 1), (2, 4, 21, 19), (3, 7, 24, 22), (6, 10, 27, 25), (9, 13, 30, 28), (12, 16, 35, 31), (20, 23, 26, 29, 32, 34)])
me_dr_hip_gear_left_mesh.materials.append(mat_mat_dr03_leather_brown)
me_dr_hip_gear_left_mesh.update()
me_dr_back_pack_shadow_mesh = bpy.data.meshes.new('DR_Back_Pack_Shadow_Mesh')
me_dr_back_pack_shadow_mesh.from_pydata([(0.1564, 0.06827, -0.28), (0.1471, 0.07218, -0.29), (0.1472, 0.08232, -0.28), (0.05476, 0.1187, -0.28), (0.07392, 0.1147, -0.28), (0.06295, 0.1093, -0.29), (-0.07392, 0.1147, -0.28), (-0.05476, 0.1187, -0.28), (-0.06295, 0.1093, -0.29), (-0.1564, 0.06827, -0.28), (-0.1472, 0.08232, -0.28), (-0.1471, 0.07218, -0.29), (-0.1472, 0.01706, -0.28), (-0.1564, 0.03111, -0.28), (-0.1471, 0.02782, -0.29), (-0.05476, -0.01931, -0.28), (-0.07392, -0.01528, -0.28), (-0.06295, -0.009291, -0.29), (0.07392, -0.01528, -0.28), (0.05476, -0.01931, -0.28), (0.06295, -0.009291, -0.29), (0.1564, 0.03111, -0.28), (0.1472, 0.01706, -0.28), (0.1471, 0.02782, -0.29), (0.1347, 0.05528, 0.03002), (0.1255, 0.06939, 0.03002), (0.124, 0.0584, 0.04), (0.0649, 0.09654, 0.03002), (0.04577, 0.1006, 0.03002), (0.05335, 0.09005, 0.04), (-0.04577, 0.1006, 0.03002), (-0.0649, 0.09654, 0.03002), (-0.05335, 0.09005, 0.04), (-0.1255, 0.06939, 0.03002), (-0.1347, 0.05528, 0.03002), (-0.124, 0.0584, 0.04), (-0.1347, 0.02531, 0.03002), (-0.1255, 0.01121, 0.03), (-0.124, 0.0216, 0.04), (-0.06491, -0.01594, 0.03), (-0.04577, -0.02003, 0.03), (-0.05335, -0.01005, 0.04), (0.04577, -0.02003, 0.03), (0.06491, -0.01594, 0.03), (0.05335, -0.01005, 0.04), (0.1347, 0.02531, 0.03002), (0.124, 0.0216, 0.04), (0.1255, 0.01121, 0.03)], [], [(0, 1, 2), (3, 4, 5), (6, 7, 8), (9, 10, 11), (12, 13, 14), (15, 16, 17), (18, 19, 20), (21, 22, 23), (24, 25, 26), (27, 28, 29), (30, 31, 32), (33, 34, 35), (36, 37, 38), (39, 40, 41), (42, 43, 44), (45, 46, 47), (0, 21, 23, 1), (20, 23, 22, 18), (17, 20, 19, 15), (14, 17, 16, 12), (11, 14, 13, 9), (8, 11, 10, 6), (5, 8, 7, 3), (1, 5, 4, 2), (26, 46, 45, 24), (25, 27, 29, 26), (28, 30, 32, 29), (31, 33, 35, 32), (34, 36, 38, 35), (37, 39, 41, 38), (40, 42, 44, 41), (43, 47, 46, 44), (2, 25, 24, 0), (3, 28, 27, 4), (6, 31, 30, 7), (9, 34, 33, 10), (12, 37, 36, 13), (15, 40, 39, 16), (18, 43, 42, 19), (21, 45, 47, 22), (21, 0, 24, 45), (23, 20, 17, 14, 11, 8, 5, 1), (2, 4, 27, 25), (3, 7, 30, 28), (6, 10, 33, 31), (9, 13, 36, 34), (12, 16, 39, 37), (15, 19, 42, 40), (18, 22, 47, 43), (26, 29, 32, 35, 38, 41, 44, 46)])
me_dr_back_pack_shadow_mesh.materials.append(mat_mat_dr03_hood_deep)
me_dr_back_pack_shadow_mesh.update()

# ---- objects
ob_dreamrunnercharacter03 = bpy.data.objects.new('DreamRunnerCharacter03', None)
ob_dr_torso_coat = bpy.data.objects.new('DR_Torso_Coat', me_dr_torso_coat_mesh)
ob_dr_coat_lower_skirt = bpy.data.objects.new('DR_Coat_Lower_Skirt', me_dr_coat_lower_skirt_mesh)
ob_dr_shoulder_mantle = bpy.data.objects.new('DR_Shoulder_Mantle', me_dr_shoulder_mantle_mesh)
ob_dr_waist_belt = bpy.data.objects.new('DR_Waist_Belt', me_dr_waist_belt_mesh)
ob_dr_coat_back_panel = bpy.data.objects.new('DR_Coat_Back_Panel', me_dr_coat_back_panel_mesh)
ob_dr_coat_edge_left = bpy.data.objects.new('DR_Coat_Edge_Left', me_dr_coat_edge_left_mesh)
ob_dr_coat_edge_right = bpy.data.objects.new('DR_Coat_Edge_Right', me_dr_coat_edge_right_mesh)
ob_dr_neck = bpy.data.objects.new('DR_Neck', me_dr_neck_mesh)
ob_dr_hood_head = bpy.data.objects.new('DR_Hood_Head', me_dr_hood_head_mesh)
ob_dr_faceless_mask = bpy.data.objects.new('DR_Faceless_Mask', me_dr_faceless_mask_mesh)
ob_dr_hood_cowl_back = bpy.data.objects.new('DR_Hood_Cowl_Back', me_dr_hood_cowl_back_mesh)
ob_dr_chest_signal = bpy.data.objects.new('DR_Chest_Signal', me_dr_chest_signal_mesh)
ob_dr_left_arm = bpy.data.objects.new('DR_Left_Arm', me_dr_left_arm_mesh)
ob_dr_right_arm = bpy.data.objects.new('DR_Right_Arm', me_dr_right_arm_mesh)
ob_dr_left_hand = bpy.data.objects.new('DR_Left_Hand', me_dr_left_hand_mesh)
ob_dr_right_hand = bpy.data.objects.new('DR_Right_Hand', me_dr_right_hand_mesh)
ob_dr_right_shoulder_guard = bpy.data.objects.new('DR_Right_Shoulder_Guard', me_dr_right_shoulder_guard_mesh)
ob_dr_left_leg = bpy.data.objects.new('DR_Left_Leg', me_dr_left_leg_mesh)
ob_dr_right_leg = bpy.data.objects.new('DR_Right_Leg', me_dr_right_leg_mesh)
ob_dr_left_boot = bpy.data.objects.new('DR_Left_Boot', me_dr_left_boot_mesh)
ob_dr_right_boot = bpy.data.objects.new('DR_Right_Boot', me_dr_right_boot_mesh)
ob_dr_left_foot = bpy.data.objects.new('DR_Left_Foot', me_dr_left_foot_mesh)
ob_dr_right_foot = bpy.data.objects.new('DR_Right_Foot', me_dr_right_foot_mesh)
ob_dr_boot_sole_left = bpy.data.objects.new('DR_Boot_Sole_Left', me_dr_boot_sole_left_mesh)
ob_dr_boot_sole_right = bpy.data.objects.new('DR_Boot_Sole_Right', me_dr_boot_sole_right_mesh)
ob_dr_left_knee_pad = bpy.data.objects.new('DR_Left_Knee_Pad', me_dr_left_knee_pad_mesh)
ob_dr_right_knee_pad = bpy.data.objects.new('DR_Right_Knee_Pad', me_dr_right_knee_pad_mesh)
ob_dr_scarf_root = bpy.data.objects.new('DR_Scarf_Root', me_dr_scarf_root_mesh)
ob_dr_hanging_scarf = bpy.data.objects.new('DR_Hanging_Scarf', me_dr_hanging_scarf_mesh)
ob_dr_scarf_tail = bpy.data.objects.new('DR_Scarf_Tail', me_dr_scarf_tail_mesh)
ob_dr_cloak_left_tail = bpy.data.objects.new('DR_Cloak_Left_Tail', me_dr_cloak_left_tail_mesh)
ob_dr_cloak_right_tail = bpy.data.objects.new('DR_Cloak_Right_Tail', me_dr_cloak_right_tail_mesh)
ob_dr_hip_gear_left = bpy.data.objects.new('DR_Hip_Gear_Left', me_dr_hip_gear_left_mesh)
ob_dr_back_pack_shadow = bpy.data.objects.new('DR_Back_Pack_Shadow', me_dr_back_pack_shadow_mesh)
ob_preview_dr03_camera = bpy.data.objects.new('PREVIEW_DR03_Camera', cam_preview_dr03_cameradata)
ob_preview_dr03_key = bpy.data.objects.new('PREVIEW_DR03_Key', light_preview_dr03_keydata)
ob_preview_dr03_fill = bpy.data.objects.new('PREVIEW_DR03_Fill', light_preview_dr03_filldata)

# ---- transforms, parenting, visibility, modifiers, constraints
ob_dreamrunnercharacter03.location = (0.0, 0.0, 0.0)
ob_dreamrunnercharacter03.empty_display_size = 0.25
ob_dr_torso_coat.parent = ob_dreamrunnercharacter03
ob_dr_torso_coat.location = (0.0, 0.0, 0.98)
ob_dr_coat_lower_skirt.parent = ob_dr_torso_coat
ob_dr_coat_lower_skirt.matrix_parent_inverse = Matrix(((1.0, -0.0, 0.0, -0.0), (-0.0, 1.0, -0.0, 0.0), (0.0, -0.0, 1.0, -0.98), (-0.0, 0.0, -0.0, 1.0)))
ob_dr_coat_lower_skirt.location = (0.0, 0.0, 1.0)
ob_dr_shoulder_mantle.parent = ob_dr_torso_coat
ob_dr_shoulder_mantle.matrix_parent_inverse = Matrix(((1.0, -0.0, 0.0, -0.0), (-0.0, 1.0, -0.0, 0.0), (0.0, -0.0, 1.0, -0.98), (-0.0, 0.0, -0.0, 1.0)))
ob_dr_shoulder_mantle.location = (0.0, 0.0, 1.38)
ob_dr_waist_belt.parent = ob_dr_torso_coat
ob_dr_waist_belt.matrix_parent_inverse = Matrix(((1.0, -0.0, 0.0, -0.0), (-0.0, 1.0, -0.0, 0.0), (0.0, -0.0, 1.0, -0.98), (-0.0, 0.0, -0.0, 1.0)))
ob_dr_waist_belt.location = (0.0, 0.0, 0.99)
ob_dr_coat_back_panel.parent = ob_dr_torso_coat
ob_dr_coat_back_panel.matrix_parent_inverse = Matrix(((1.0, -0.0, 0.0, -0.0), (-0.0, 1.0, -0.0, 0.0), (0.0, -0.0, 1.0, -0.98), (-0.0, 0.0, -0.0, 1.0)))
ob_dr_coat_back_panel.location = (0.0, 0.145, 1.38)
ob_dr_coat_edge_left.parent = ob_dr_torso_coat
ob_dr_coat_edge_left.matrix_parent_inverse = Matrix(((1.0, -0.0, 0.0, -0.0), (-0.0, 1.0, -0.0, 0.0), (0.0, -0.0, 1.0, -0.98), (-0.0, 0.0, -0.0, 1.0)))
ob_dr_coat_edge_left.location = (-0.14, -0.14, 1.02)
ob_dr_coat_edge_right.parent = ob_dr_torso_coat
ob_dr_coat_edge_right.matrix_parent_inverse = Matrix(((1.0, -0.0, 0.0, -0.0), (-0.0, 1.0, -0.0, 0.0), (0.0, -0.0, 1.0, -0.98), (-0.0, 0.0, -0.0, 1.0)))
ob_dr_coat_edge_right.location = (0.14, -0.14, 1.02)
ob_dr_neck.parent = ob_dr_torso_coat
ob_dr_neck.matrix_parent_inverse = Matrix(((1.0, -0.0, 0.0, -0.0), (-0.0, 1.0, -0.0, 0.0), (0.0, -0.0, 1.0, -0.98), (-0.0, 0.0, -0.0, 1.0)))
ob_dr_neck.location = (0.0, 0.0, 1.47)
ob_dr_hood_head.parent = ob_dreamrunnercharacter03
ob_dr_hood_head.location = (0.0, 0.0, 1.47)
ob_dr_faceless_mask.parent = ob_dr_hood_head
ob_dr_faceless_mask.matrix_parent_inverse = Matrix(((1.0, -0.0, 0.0, -0.0), (-0.0, 1.0, -0.0, 0.0), (0.0, -0.0, 1.0, -1.47), (-0.0, 0.0, -0.0, 1.0)))
ob_dr_faceless_mask.location = (0.0, 0.0, 1.47)
ob_dr_hood_cowl_back.parent = ob_dr_hood_head
ob_dr_hood_cowl_back.matrix_parent_inverse = Matrix(((1.0, -0.0, 0.0, -0.0), (-0.0, 1.0, -0.0, 0.0), (0.0, -0.0, 1.0, -1.47), (-0.0, 0.0, -0.0, 1.0)))
ob_dr_hood_cowl_back.location = (0.0, 0.08, 1.47)
ob_dr_chest_signal.parent = ob_dr_torso_coat
ob_dr_chest_signal.matrix_parent_inverse = Matrix(((1.0, -0.0, 0.0, -0.0), (-0.0, 1.0, -0.0, 0.0), (0.0, -0.0, 1.0, -0.98), (-0.0, 0.0, -0.0, 1.0)))
ob_dr_chest_signal.location = (0.0, -0.16, 1.285)
ob_dr_left_arm.parent = ob_dreamrunnercharacter03
ob_dr_left_arm.location = (-0.305, 0.005, 1.4)
ob_dr_right_arm.parent = ob_dreamrunnercharacter03
ob_dr_right_arm.location = (0.325, 0.0, 1.405)
ob_dr_left_hand.parent = ob_dr_left_arm
ob_dr_left_hand.matrix_parent_inverse = Matrix(((1.0, -0.0, 0.0, 0.305), (-0.0, 1.0, -0.0, -0.005), (0.0, 0.0, 1.0, -1.4), (-0.0, 0.0, -0.0, 1.0)))
ob_dr_left_hand.location = (-0.3, 0.0, 0.91)
ob_dr_right_hand.parent = ob_dr_right_arm
ob_dr_right_hand.matrix_parent_inverse = Matrix(((1.0, -0.0, 0.0, -0.325), (-0.0, 1.0, -0.0, 0.0), (0.0, -0.0, 1.0, -1.405), (-0.0, 0.0, -0.0, 1.0)))
ob_dr_right_hand.location = (0.34, 0.0, 0.92)
ob_dr_right_shoulder_guard.parent = ob_dr_right_arm
ob_dr_right_shoulder_guard.matrix_parent_inverse = Matrix(((1.0, -0.0, 0.0, -0.325), (-0.0, 1.0, -0.0, 0.0), (0.0, -0.0, 1.0, -1.405), (-0.0, 0.0, -0.0, 1.0)))
ob_dr_right_shoulder_guard.location = (0.325, 0.0, 1.405)
ob_dr_left_leg.parent = ob_dreamrunnercharacter03
ob_dr_left_leg.location = (-0.125, 0.0, 0.92)
ob_dr_right_leg.parent = ob_dreamrunnercharacter03
ob_dr_right_leg.location = (0.13, 0.0, 0.92)
ob_dr_left_boot.parent = ob_dr_left_leg
ob_dr_left_boot.matrix_parent_inverse = Matrix(((1.0, -0.0, 0.0, 0.125), (-0.0, 1.0, -0.0, 0.0), (0.0, 0.0, 1.0, -0.92), (-0.0, 0.0, -0.0, 1.0)))
ob_dr_left_boot.location = (-0.135, 0.0, 0.42)
ob_dr_right_boot.parent = ob_dr_right_leg
ob_dr_right_boot.matrix_parent_inverse = Matrix(((1.0, -0.0, 0.0, -0.13), (-0.0, 1.0, -0.0, 0.0), (0.0, -0.0, 1.0, -0.92), (-0.0, 0.0, -0.0, 1.0)))
ob_dr_right_boot.location = (0.14, 0.0, 0.42)
ob_dr_left_foot.parent = ob_dr_left_leg
ob_dr_left_foot.matrix_parent_inverse = Matrix(((1.0, -0.0, 0.0, 0.125), (-0.0, 1.0, -0.0, 0.0), (0.0, 0.0, 1.0, -0.92), (-0.0, 0.0, -0.0, 1.0)))
ob_dr_left_foot.location = (-0.135, 0.0, 0.14)
ob_dr_right_foot.parent = ob_dr_right_leg
ob_dr_right_foot.matrix_parent_inverse = Matrix(((1.0, -0.0, 0.0, -0.13), (-0.0, 1.0, -0.0, 0.0), (0.0, -0.0, 1.0, -0.92), (-0.0, 0.0, -0.0, 1.0)))
ob_dr_right_foot.location = (0.14, 0.0, 0.14)
ob_dr_boot_sole_left.parent = ob_dr_left_foot
ob_dr_boot_sole_left.matrix_parent_inverse = Matrix(((1.0, -0.0, 0.0, 0.135), (-0.0, 1.0, -0.0, 0.0), (0.0, 0.0, 1.0, -0.14), (-0.0, 0.0, -0.0, 1.0)))
ob_dr_boot_sole_left.location = (-0.135, 0.0, 0.04)
ob_dr_boot_sole_right.parent = ob_dr_right_foot
ob_dr_boot_sole_right.matrix_parent_inverse = Matrix(((1.0, -0.0, 0.0, -0.14), (-0.0, 1.0, -0.0, 0.0), (0.0, -0.0, 1.0, -0.14), (-0.0, 0.0, -0.0, 1.0)))
ob_dr_boot_sole_right.location = (0.14, 0.0, 0.04)
ob_dr_left_knee_pad.parent = ob_dr_left_leg
ob_dr_left_knee_pad.matrix_parent_inverse = Matrix(((1.0, -0.0, 0.0, 0.125), (-0.0, 1.0, -0.0, 0.0), (0.0, 0.0, 1.0, -0.92), (-0.0, 0.0, -0.0, 1.0)))
ob_dr_left_knee_pad.location = (-0.135, 0.0, 0.55)
ob_dr_right_knee_pad.parent = ob_dr_right_leg
ob_dr_right_knee_pad.matrix_parent_inverse = Matrix(((1.0, -0.0, 0.0, -0.13), (-0.0, 1.0, -0.0, 0.0), (0.0, -0.0, 1.0, -0.92), (-0.0, 0.0, -0.0, 1.0)))
ob_dr_right_knee_pad.location = (0.14, 0.0, 0.55)
ob_dr_scarf_root.parent = ob_dreamrunnercharacter03
ob_dr_scarf_root.location = (-0.06, 0.0, 1.48)
ob_dr_hanging_scarf.parent = ob_dr_scarf_root
ob_dr_hanging_scarf.matrix_parent_inverse = Matrix(((1.0, -0.0, 0.0, 0.06), (-0.0, 1.0, -0.0, 0.0), (0.0, 0.0, 1.0, -1.48), (-0.0, 0.0, -0.0, 1.0)))
ob_dr_hanging_scarf.location = (-0.09, -0.13, 1.47)
ob_dr_scarf_tail.parent = ob_dr_scarf_root
ob_dr_scarf_tail.matrix_parent_inverse = Matrix(((1.0, -0.0, 0.0, 0.06), (-0.0, 1.0, -0.0, 0.0), (0.0, 0.0, 1.0, -1.48), (-0.0, 0.0, -0.0, 1.0)))
ob_dr_scarf_tail.location = (-0.055, 0.11, 1.49)
ob_dr_cloak_left_tail.parent = ob_dr_torso_coat
ob_dr_cloak_left_tail.matrix_parent_inverse = Matrix(((1.0, -0.0, 0.0, -0.0), (-0.0, 1.0, -0.0, 0.0), (0.0, -0.0, 1.0, -0.98), (-0.0, 0.0, -0.0, 1.0)))
ob_dr_cloak_left_tail.location = (-0.14, 0.14, 1.23)
ob_dr_cloak_right_tail.parent = ob_dr_torso_coat
ob_dr_cloak_right_tail.matrix_parent_inverse = Matrix(((1.0, -0.0, 0.0, -0.0), (-0.0, 1.0, -0.0, 0.0), (0.0, -0.0, 1.0, -0.98), (-0.0, 0.0, -0.0, 1.0)))
ob_dr_cloak_right_tail.location = (0.14, 0.14, 1.23)
ob_dr_hip_gear_left.parent = ob_dr_torso_coat
ob_dr_hip_gear_left.matrix_parent_inverse = Matrix(((1.0, -0.0, 0.0, -0.0), (-0.0, 1.0, -0.0, 0.0), (0.0, -0.0, 1.0, -0.98), (-0.0, 0.0, -0.0, 1.0)))
ob_dr_hip_gear_left.location = (-0.23, 0.0, 0.96)
ob_dr_back_pack_shadow.parent = ob_dr_torso_coat
ob_dr_back_pack_shadow.matrix_parent_inverse = Matrix(((1.0, -0.0, 0.0, -0.0), (-0.0, 1.0, -0.0, 0.0), (0.0, -0.0, 1.0, -0.98), (-0.0, 0.0, -0.0, 1.0)))
ob_dr_back_pack_shadow.location = (0.0, 0.14, 1.33)
ob_preview_dr03_camera.location = (3.0, -5.8, 2.25)
ob_preview_dr03_camera.rotation_euler = (1.37, 2.457e-08, 0.4773)
ob_preview_dr03_key.location = (-3.5, -4.0, 5.0)
ob_preview_dr03_key.rotation_euler = (0.9256, 3.075e-08, -0.7188)
ob_preview_dr03_fill.location = (3.0, 1.8, 3.0)
ob_preview_dr03_fill.rotation_euler = (1.051, -1.307e-07, 2.111)

# ---- collection membership
scene.collection.objects.link(ob_dreamrunnercharacter03)
scene.collection.objects.link(ob_dr_torso_coat)
scene.collection.objects.link(ob_dr_coat_lower_skirt)
scene.collection.objects.link(ob_dr_shoulder_mantle)
scene.collection.objects.link(ob_dr_waist_belt)
scene.collection.objects.link(ob_dr_coat_back_panel)
scene.collection.objects.link(ob_dr_coat_edge_left)
scene.collection.objects.link(ob_dr_coat_edge_right)
scene.collection.objects.link(ob_dr_neck)
scene.collection.objects.link(ob_dr_hood_head)
scene.collection.objects.link(ob_dr_faceless_mask)
scene.collection.objects.link(ob_dr_hood_cowl_back)
scene.collection.objects.link(ob_dr_chest_signal)
scene.collection.objects.link(ob_dr_left_arm)
scene.collection.objects.link(ob_dr_right_arm)
scene.collection.objects.link(ob_dr_left_hand)
scene.collection.objects.link(ob_dr_right_hand)
scene.collection.objects.link(ob_dr_right_shoulder_guard)
scene.collection.objects.link(ob_dr_left_leg)
scene.collection.objects.link(ob_dr_right_leg)
scene.collection.objects.link(ob_dr_left_boot)
scene.collection.objects.link(ob_dr_right_boot)
scene.collection.objects.link(ob_dr_left_foot)
scene.collection.objects.link(ob_dr_right_foot)
scene.collection.objects.link(ob_dr_boot_sole_left)
scene.collection.objects.link(ob_dr_boot_sole_right)
scene.collection.objects.link(ob_dr_left_knee_pad)
scene.collection.objects.link(ob_dr_right_knee_pad)
scene.collection.objects.link(ob_dr_scarf_root)
scene.collection.objects.link(ob_dr_hanging_scarf)
scene.collection.objects.link(ob_dr_scarf_tail)
scene.collection.objects.link(ob_dr_cloak_left_tail)
scene.collection.objects.link(ob_dr_cloak_right_tail)
scene.collection.objects.link(ob_dr_hip_gear_left)
scene.collection.objects.link(ob_dr_back_pack_shadow)
scene.collection.objects.link(ob_preview_dr03_camera)
scene.collection.objects.link(ob_preview_dr03_key)
scene.collection.objects.link(ob_preview_dr03_fill)

# ---- scene / render settings (as saved in the file)
scene.camera = ob_preview_dr03_camera
scene.frame_start = 1; scene.frame_end = 250; scene.frame_set(1)
scene.render.engine = 'BLENDER_EEVEE_NEXT'
scene.render.bake_bias = 0.0
scene.render.bake_samples = 0
scene.cycles.sampling_pattern = 'TABULATED_SOBOL'
scene.eevee.use_volume_custom_range = False
bpy.context.view_layer.update()
